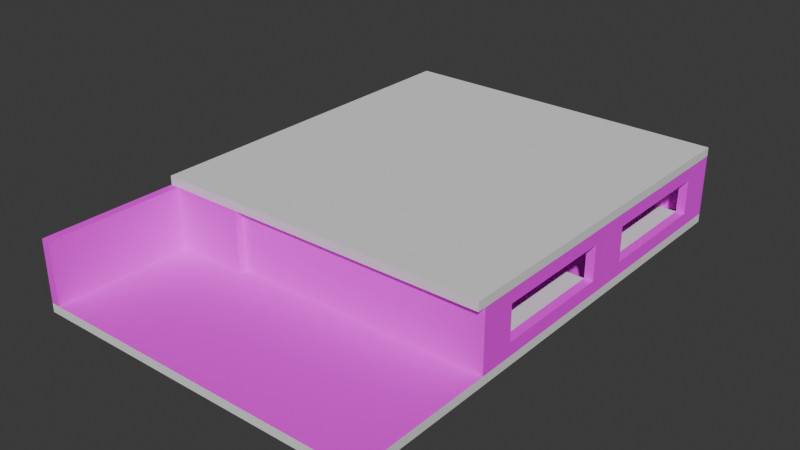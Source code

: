 # Source: room.blend  (saved by Blender 4.3.34; exported with 4.5.12 LTS)
import bpy
from mathutils import Matrix  # noqa: F401  (used for matrix-valued properties, if any)

bpy.ops.wm.read_factory_settings(use_empty=True)
scene = bpy.context.scene
scene.name = 'Scene'

# ---- collections
col_collection = bpy.data.collections.new('Collection'); scene.collection.children.link(col_collection)
col_export = bpy.data.collections.new('Export'); scene.collection.children.link(col_export)

# ---- images (referenced by path relative to the original .blend; pixels are not part of the script)
import os
ASSET_DIR = os.environ.get("B2B_ASSET_DIR", "")  # directory of the original .blend (textures are referenced by path, not embedded)
HERE = os.path.dirname(os.path.abspath(__file__))  # packed textures are extracted next to this script under _unpacked/

def load_image(name, relpath, width, height, colorspace="sRGB"):
    """Load a texture the original file referenced (path relative to the .blend, or extracted next to this script)."""
    p = next((c for c in (os.path.join(HERE, relpath), os.path.join(ASSET_DIR, relpath)) if relpath and os.path.exists(c)), "")
    if p:
        img = bpy.data.images.load(p, check_existing=True)
        img.name = name
    else:  # same state as the original file: an image datablock whose file is absent (Cycles renders it pink)
        img = bpy.data.images.new(name, width, height)
        img.source = "FILE"
        img.filepath = "//" + (relpath or name)
    img.colorspace_settings.name = colorspace
    return img
img_floor1_png = load_image('Floor1.png', 'Floor1.png', 1024, 1024, 'sRGB')
img_wall1_png = load_image('Wall1.png', 'Wall1.png', 1024, 1024, 'sRGB')
img_bed1_png = load_image('bed1.png', 'bed1.png', 1024, 1024, 'sRGB')
img_table1_png = load_image('Table1.png', 'Table1.png', 1024, 1024, 'sRGB')
img_table2w_png = load_image('table2w.png', 'table2w.png', 1024, 1024, 'sRGB')
img_ceiling1_png = load_image('Ceiling1.png', 'Ceiling1.png', 1024, 1024, 'sRGB')

# ---- materials (node trees are filled in below, after node groups)
mat_tb_empty = bpy.data.materials.new('__TB_empty')
mat_tb_empty.roughness = 1.0
mat_floor = bpy.data.materials.new('Floor')
mat_wall = bpy.data.materials.new('Wall')
mat_bed1 = bpy.data.materials.new('Bed1')
mat_table = bpy.data.materials.new('Table')
mat_table2 = bpy.data.materials.new('Table2')
mat_ceiling = bpy.data.materials.new('Ceiling')

# ---- node groups
ng_smooth_by_angle = bpy.data.node_groups.new('Smooth by Angle', 'GeometryNodeTree')
_s = ng_smooth_by_angle.interface.new_socket(name='Mesh', in_out='OUTPUT', socket_type='NodeSocketGeometry')
_s = ng_smooth_by_angle.interface.new_socket(name='Mesh', in_out='INPUT', socket_type='NodeSocketGeometry')
_s = ng_smooth_by_angle.interface.new_socket(name='Angle', in_out='INPUT', socket_type='NodeSocketFloat')
_s.subtype = 'ANGLE'
_s.default_value = 0.5236
_s.min_value = 0.0
_s.max_value = 3.142
_s.description = 'Maximum face angle for smooth edges'
_s = ng_smooth_by_angle.interface.new_socket(name='Ignore Sharpness', in_out='INPUT', socket_type='NodeSocketBool')
_s.force_non_field = True
ng_smooth_by_angle.description = 'Set the sharpness of mesh edges based on the angle between the neighboring faces'
ng_smooth_by_angle.is_modifier = True
_N = ng_smooth_by_angle.nodes; _L = ng_smooth_by_angle.links
n0 = _N.new('GeometryNodeSetShadeSmooth'); n0.name = 'Set Shade Smooth'; n0.location = (120, -80)
n0.domain = 'EDGE'
n1 = _N.new('GeometryNodeSetShadeSmooth'); n1.name = 'Set Shade Smooth.001'; n1.location = (300, -80)
n2 = _N.new('NodeGroupOutput'); n2.name = 'Group Output'; n2.location = (480, -80)
n3 = _N.new('GeometryNodeInputMeshEdgeAngle'); n3.name = 'Edge Angle'; n3.location = (-440, -240)
n4 = _N.new('NodeGroupInput'); n4.name = 'Group Input'; n4.location = (-80, -80)
n5 = _N.new('GeometryNodeInputEdgeSmooth'); n5.name = 'Is Edge Smooth'; n5.location = (-260, -120)
n6 = _N.new('GeometryNodeInputShadeSmooth'); n6.name = 'Is Shade Smooth'; n6.location = (-440, -397)
n7 = _N.new('FunctionNodeCompare'); n7.name = 'Compare'; n7.location = (-260, -260)
n7.operation = 'LESS_EQUAL'
n7.inputs[6].default_value = (0.0, 0.0, 0.0, 0.0)
n7.inputs[7].default_value = (0.0, 0.0, 0.0, 0.0)
n8 = _N.new('FunctionNodeBooleanMath'); n8.name = 'Boolean Math.001'; n8.location = (-80, -260)
n9 = _N.new('NodeGroupInput'); n9.name = 'Group Input.001'; n9.location = (-440, -329)
n10 = _N.new('NodeGroupInput'); n10.name = 'Group Input.002'; n10.location = (-259, -189)
n11 = _N.new('FunctionNodeBooleanMath'); n11.name = 'Boolean Math'; n11.location = (-80, -149)
n11.operation = 'OR'
n12 = _N.new('FunctionNodeBooleanMath'); n12.name = 'Boolean Math.002'; n12.location = (-260, -380)
n12.operation = 'OR'
n13 = _N.new('NodeGroupInput'); n13.name = 'Group Input.003'; n13.location = (-440, -460)
_L.new(n3.outputs[0], n7.inputs[0])
_L.new(n1.outputs[0], n2.inputs[0])
_L.new(n9.outputs[1], n7.inputs[1])
_L.new(n7.outputs[0], n8.inputs[0])
_L.new(n4.outputs[0], n0.inputs[0])
_L.new(n0.outputs[0], n1.inputs[0])
_L.new(n8.outputs[0], n0.inputs[2])
_L.new(n10.outputs[2], n11.inputs[1])
_L.new(n5.outputs[0], n11.inputs[0])
_L.new(n11.outputs[0], n0.inputs[1])
_L.new(n13.outputs[2], n12.inputs[1])
_L.new(n6.outputs[0], n12.inputs[0])
_L.new(n12.outputs[0], n8.inputs[1])
n2.is_active_output = True

# ---- material node trees
mat_tb_empty.use_nodes = True; mat_tb_empty.node_tree.nodes.clear()
_N = mat_tb_empty.node_tree.nodes; _L = mat_tb_empty.node_tree.links
n0 = _N.new('ShaderNodeBsdfPrincipled'); n0.name = 'Principled BSDF'; n0.location = (0, 300)
n0.inputs[2].default_value = 1.0
n0.inputs[13].default_value = 0.0
n1 = _N.new('ShaderNodeOutputMaterial'); n1.name = 'Material Output'; n1.location = (280, 300)
_L.new(n0.outputs[0], n1.inputs[0])
n1.is_active_output = True
mat_floor.use_nodes = True; mat_floor.node_tree.nodes.clear()
_N = mat_floor.node_tree.nodes; _L = mat_floor.node_tree.links
n0 = _N.new('ShaderNodeBsdfPrincipled'); n0.name = 'Principled BSDF'; n0.location = (10, 300)
n0.inputs[2].default_value = 1.0
n1 = _N.new('ShaderNodeOutputMaterial'); n1.name = 'Material Output'; n1.location = (300, 300)
n2 = _N.new('ShaderNodeTexImage'); n2.name = 'Image Texture'; n2.location = (-280, 275)
n2.image = img_floor1_png
_L.new(n0.outputs[0], n1.inputs[0])
_L.new(n2.outputs[0], n0.inputs[0])
n1.is_active_output = True
mat_wall.use_nodes = True; mat_wall.node_tree.nodes.clear()
_N = mat_wall.node_tree.nodes; _L = mat_wall.node_tree.links
n0 = _N.new('ShaderNodeBsdfPrincipled'); n0.name = 'Principled BSDF'; n0.location = (10, 300)
n0.inputs[2].default_value = 1.0
n1 = _N.new('ShaderNodeOutputMaterial'); n1.name = 'Material Output'; n1.location = (300, 300)
n2 = _N.new('ShaderNodeTexImage'); n2.name = 'Image Texture'; n2.location = (-280, 275)
n2.image = img_wall1_png
_L.new(n0.outputs[0], n1.inputs[0])
_L.new(n2.outputs[0], n0.inputs[0])
n1.is_active_output = True
mat_bed1.use_nodes = True; mat_bed1.node_tree.nodes.clear()
_N = mat_bed1.node_tree.nodes; _L = mat_bed1.node_tree.links
n0 = _N.new('ShaderNodeBsdfPrincipled'); n0.name = 'Principled BSDF'; n0.location = (10, 300)
n0.inputs[2].default_value = 1.0
n1 = _N.new('ShaderNodeOutputMaterial'); n1.name = 'Material Output'; n1.location = (300, 300)
n2 = _N.new('ShaderNodeTexImage'); n2.name = 'Image Texture'; n2.location = (-280, 275)
n2.image = img_bed1_png
_L.new(n0.outputs[0], n1.inputs[0])
_L.new(n2.outputs[0], n0.inputs[0])
n1.is_active_output = True
mat_table.use_nodes = True; mat_table.node_tree.nodes.clear()
_N = mat_table.node_tree.nodes; _L = mat_table.node_tree.links
n0 = _N.new('ShaderNodeBsdfPrincipled'); n0.name = 'Principled BSDF'; n0.location = (10, 300)
n0.inputs[2].default_value = 1.0
n1 = _N.new('ShaderNodeOutputMaterial'); n1.name = 'Material Output'; n1.location = (300, 300)
n2 = _N.new('ShaderNodeTexImage'); n2.name = 'Image Texture'; n2.location = (-280, 275)
n2.image = img_table1_png
_L.new(n0.outputs[0], n1.inputs[0])
_L.new(n2.outputs[0], n0.inputs[0])
n1.is_active_output = True
mat_table2.use_nodes = True; mat_table2.node_tree.nodes.clear()
_N = mat_table2.node_tree.nodes; _L = mat_table2.node_tree.links
n0 = _N.new('ShaderNodeBsdfPrincipled'); n0.name = 'Principled BSDF'; n0.location = (10, 300)
n0.inputs[2].default_value = 1.0
n1 = _N.new('ShaderNodeOutputMaterial'); n1.name = 'Material Output'; n1.location = (300, 300)
n2 = _N.new('ShaderNodeTexImage'); n2.name = 'Image Texture'; n2.location = (-280, 275)
n2.image = img_table2w_png
_L.new(n0.outputs[0], n1.inputs[0])
_L.new(n2.outputs[0], n0.inputs[0])
n1.is_active_output = True
mat_ceiling.use_nodes = True; mat_ceiling.node_tree.nodes.clear()
_N = mat_ceiling.node_tree.nodes; _L = mat_ceiling.node_tree.links
n0 = _N.new('ShaderNodeBsdfPrincipled'); n0.name = 'Principled BSDF'; n0.location = (10, 300)
n1 = _N.new('ShaderNodeOutputMaterial'); n1.name = 'Material Output'; n1.location = (300, 300)
n2 = _N.new('ShaderNodeTexImage'); n2.name = 'Image Texture'; n2.location = (-280, 275)
n2.image = img_ceiling1_png
_L.new(n0.outputs[0], n1.inputs[0])
_L.new(n2.outputs[0], n0.inputs[0])
n1.is_active_output = True

# ---- world
world_world = bpy.data.worlds.new('World'); scene.world = world_world
world_world.use_nodes = True; world_world.node_tree.nodes.clear()
_N = world_world.node_tree.nodes; _L = world_world.node_tree.links
n0 = _N.new('ShaderNodeOutputWorld'); n0.name = 'World Output'; n0.location = (300, 300)
n1 = _N.new('ShaderNodeBackground'); n1.name = 'Background'; n1.location = (10, 300)
n1.inputs[0].default_value = (0.05088, 0.05088, 0.05088, 1.0)
_L.new(n1.outputs[0], n0.inputs[0])
n0.is_active_output = True
world_world.color = (0.05088, 0.05088, 0.05088)
world_world.sun_shadow_jitter_overblur = 0.0

# ---- meshes
me_entity0_brush0 = bpy.data.meshes.new('entity0_brush0')
me_entity0_brush0.from_pydata([(-352.0, -16.0, -736.0), (-352.0, -16.0, 1104.0), (-352.0, 16.0, 1104.0), (-352.0, 16.0, -736.0), (896.0, 16.0, 1104.0), (896.0, -16.0, 1104.0), (896.0, -16.0, -736.0), (896.0, 16.0, -736.0)], [], [(0, 1, 2, 3), (4, 2, 1, 5), (5, 1, 0, 6), (7, 3, 2, 4), (6, 0, 3, 7), (7, 4, 5, 6)])
me_entity0_brush0.polygons.foreach_set('use_smooth', [True] * 6)
me_entity0_brush0.polygons.foreach_set('material_index', [0, 0, 0, 1, 0, 0])
_uv = me_entity0_brush0.uv_layers.new(name='UVMap')
_uv.uv.foreach_set('vector', [-1.027, 0.6095, 2.676, 0.6095, 2.676, 0.6739, -1.027, 0.6739, 2.257, 0.6739, -0.2541, 0.6739, -0.2541, 0.6095, 2.257, 0.6095, -1.349, -1.58, 1.163, -1.58, 1.163, 2.123, -1.349, 2.123, 6.178, 9.347, -6.196, 9.347, -6.196, -8.896, 6.178, -8.896, -1.349, 0.6095, 1.163, 0.6095, 1.163, 0.6739, -1.349, 0.6739, 1.935, 0.6739, -1.767, 0.6739, -1.767, 0.6095, 1.935, 0.6095])
me_entity0_brush0.materials.append(mat_tb_empty)
me_entity0_brush0.materials.append(mat_floor)
me_entity0_brush0.update()
me_entity0_brush0.normals_split_custom_set([tuple(v) for v in zip(*[iter([-0.5774, -0.5774, -0.5774, -0.5774, -0.5774, 0.5774, -0.5774, 0.5774, 0.5774, -0.5774, 0.5774, -0.5774, 0.5774, 0.5774, 0.5774, -0.5774, 0.5774, 0.5774, -0.5774, -0.5774, 0.5774, 0.5774, -0.5774, 0.5774, 0.5774, -0.5774, 0.5774, -0.5774, -0.5774, 0.5774, -0.5774, -0.5774, -0.5774, 0.5774, -0.5774, -0.5774, 0.5774, 0.5774, -0.5774, -0.5774, 0.5774, -0.5774, -0.5774, 0.5774, 0.5774, 0.5774, 0.5774, 0.5774, 0.5774, -0.5774, -0.5774, -0.5774, -0.5774, -0.5774, -0.5774, 0.5774, -0.5774, 0.5774, 0.5774, -0.5774, 0.5774, 0.5774, -0.5774, 0.5774, 0.5774, 0.5774, 0.5774, -0.5774, 0.5774, 0.5774, -0.5774, -0.5774])] * 3)])
me_entity0_brush1 = bpy.data.meshes.new('entity0_brush1')
me_entity0_brush1.from_pydata([(-64.0, 16.0, 544.0), (-64.0, 16.0, 576.0), (-64.0, 240.0, 576.0), (-64.0, 240.0, 544.0), (896.0, 240.0, 576.0), (896.0, 16.0, 576.0), (896.0, 16.0, 544.0), (896.0, 240.0, 544.0)], [], [(0, 1, 2, 3), (4, 2, 1, 5), (5, 1, 0, 6), (7, 3, 2, 4), (6, 0, 3, 7), (7, 4, 5, 6)])
_uv = me_entity0_brush1.uv_layers.new(name='UVMap')
_uv.uv.foreach_set('vector', [0.7598, 0.007649, 0.7936, 0.007649, 0.7936, 0.9842, 0.7598, 0.9842, 2.257, 1.125, 0.3254, 1.125, 0.3254, 0.6739, 2.257, 0.6739, -1.349, -0.5175, 0.583, -0.5175, 0.583, -0.4531, -1.349, -0.4531, 2.257, -0.4531, 0.3254, -0.4531, 0.3254, -0.5175, 2.257, -0.5175, -1.618, 0.005078, -0.6984, 0.005078, -0.6984, 0.9956, -1.618, 0.9956, -0.6405, 1.125, -0.7049, 1.125, -0.7049, 0.6739, -0.6405, 0.6739])
me_entity0_brush1.materials.append(mat_wall)
me_entity0_brush1.update()
me_entity0_brush1.normals_split_custom_set([tuple(v) for v in zip(*[iter([-1.0, 0.0, 0.0, -1.0, 0.0, 0.0, -1.0, 0.0, 0.0, -1.0, 0.0, 0.0, 0.0, 0.0, 1.0, 0.0, 0.0, 1.0, 0.0, 0.0, 1.0, 0.0, 0.0, 1.0, 0.0, -1.0, 0.0, 0.0, -1.0, 0.0, 0.0, -1.0, 0.0, 0.0, -1.0, 0.0, 0.0, 1.0, 0.0, 0.0, 1.0, 0.0, 0.0, 1.0, 0.0, 0.0, 1.0, 0.0, 0.0, 0.0, -1.0, 0.0, 0.0, -1.0, 0.0, 0.0, -1.0, 0.0, 0.0, -1.0, 1.0, 0.0, 0.0, 1.0, 0.0, 0.0, 1.0, 0.0, 0.0, 1.0, 0.0, 0.0])] * 3)])
me_entity0_brush10 = bpy.data.meshes.new('entity0_brush10')
me_entity0_brush10.from_pydata([(576.0, 16.0, -704.0), (576.0, 16.0, -544.0), (576.0, 64.0, -544.0), (576.0, 64.0, -704.0), (688.0, 64.0, -544.0), (688.0, 16.0, -544.0), (688.0, 16.0, -704.0), (688.0, 64.0, -704.0)], [], [(0, 1, 2, 3), (4, 2, 1, 5), (5, 1, 0, 6), (7, 3, 2, 4), (6, 0, 3, 7), (7, 4, 5, 6)])
_uv = me_entity0_brush10.uv_layers.new(name='UVMap')
_uv.uv.foreach_set('vector', [-0.9625, 0.6739, -0.6405, 0.6739, -0.6405, 0.7705, -0.9625, 0.7705, -0.9303, 0.7705, -0.7049, 0.7705, -0.7049, 0.6739, -0.9303, 0.6739, -0.9303, 1.736, -0.7049, 1.736, -0.7049, 2.058, -0.9303, 2.058, 1.839, 2.058, 1.613, 2.058, 1.613, 1.736, 1.839, 1.736, 1.839, 0.6739, 1.613, 0.6739, 1.613, 0.7705, 1.839, 0.7705, 1.871, 0.7705, 1.549, 0.7705, 1.549, 0.6739, 1.871, 0.6739])
me_entity0_brush10.materials.append(mat_tb_empty)
me_entity0_brush10.update()
me_entity0_brush10.normals_split_custom_set([tuple(v) for v in zip(*[iter([-1.0, 0.0, 0.0, -1.0, 0.0, 0.0, -1.0, 0.0, 0.0, -1.0, 0.0, 0.0, 0.0, 0.0, 1.0, 0.0, 0.0, 1.0, 0.0, 0.0, 1.0, 0.0, 0.0, 1.0, 0.0, -1.0, 0.0, 0.0, -1.0, 0.0, 0.0, -1.0, 0.0, 0.0, -1.0, 0.0, 0.0, 1.0, 0.0, 0.0, 1.0, 0.0, 0.0, 1.0, 0.0, 0.0, 1.0, 0.0, 0.0, 0.0, -1.0, 0.0, 0.0, -1.0, 0.0, 0.0, -1.0, 0.0, 0.0, -1.0, 1.0, 0.0, 0.0, 1.0, 0.0, 0.0, 1.0, 0.0, 0.0, 1.0, 0.0, 0.0])] * 3)])
me_entity0_brush11 = bpy.data.meshes.new('entity0_brush11')
me_entity0_brush11.from_pydata([(192.0, 16.0, -704.0), (192.0, 16.0, -544.0), (192.0, 64.0, -544.0), (192.0, 64.0, -704.0), (304.0, 64.0, -544.0), (304.0, 16.0, -544.0), (304.0, 16.0, -704.0), (304.0, 64.0, -704.0)], [], [(0, 1, 2, 3), (4, 2, 1, 5), (5, 1, 0, 6), (7, 3, 2, 4), (6, 0, 3, 7), (7, 4, 5, 6)])
_uv = me_entity0_brush11.uv_layers.new(name='UVMap')
_uv.uv.foreach_set('vector', [-0.9625, 0.6739, -0.6405, 0.6739, -0.6405, 0.7705, -0.9625, 0.7705, -0.1575, 0.7705, 0.06785, 0.7705, 0.06785, 0.6739, -0.1575, 0.6739, -0.1575, 1.736, 0.06785, 1.736, 0.06785, 2.058, -0.1575, 2.058, 1.066, 2.058, 0.8406, 2.058, 0.8406, 1.736, 1.066, 1.736, 1.066, 0.6739, 0.8406, 0.6739, 0.8406, 0.7705, 1.066, 0.7705, 1.871, 0.7705, 1.549, 0.7705, 1.549, 0.6739, 1.871, 0.6739])
me_entity0_brush11.materials.append(mat_tb_empty)
me_entity0_brush11.update()
me_entity0_brush11.normals_split_custom_set([tuple(v) for v in zip(*[iter([-1.0, 0.0, 0.0, -1.0, 0.0, 0.0, -1.0, 0.0, 0.0, -1.0, 0.0, 0.0, 0.0, 0.0, 1.0, 0.0, 0.0, 1.0, 0.0, 0.0, 1.0, 0.0, 0.0, 1.0, 0.0, -1.0, 0.0, 0.0, -1.0, 0.0, 0.0, -1.0, 0.0, 0.0, -1.0, 0.0, 0.0, 1.0, 0.0, 0.0, 1.0, 0.0, 0.0, 1.0, 0.0, 0.0, 1.0, 0.0, 0.0, 0.0, -1.0, 0.0, 0.0, -1.0, 0.0, 0.0, -1.0, 0.0, 0.0, -1.0, 1.0, 0.0, 0.0, 1.0, 0.0, 0.0, 1.0, 0.0, 0.0, 1.0, 0.0, 0.0])] * 3)])
me_entity0_brush12 = bpy.data.meshes.new('entity0_brush12')
me_entity0_brush12.from_pydata([(320.0, 16.0, -704.0), (320.0, 16.0, -640.0), (320.0, 80.0, -640.0), (320.0, 80.0, -704.0), (384.0, 80.0, -640.0), (384.0, 16.0, -640.0), (384.0, 16.0, -704.0), (384.0, 80.0, -704.0)], [], [(0, 1, 2, 3), (4, 2, 1, 5), (5, 1, 0, 6), (7, 3, 2, 4), (6, 0, 3, 7), (7, 4, 5, 6)])
_uv = me_entity0_brush12.uv_layers.new(name='UVMap')
_uv.uv.foreach_set('vector', [-0.9625, 0.6739, -0.8337, 0.6739, -0.8337, 0.8027, -0.9625, 0.8027, -0.3185, 0.8027, -0.1897, 0.8027, -0.1897, 0.6739, -0.3185, 0.6739, -0.3185, 1.93, -0.1897, 1.93, -0.1897, 2.058, -0.3185, 2.058, 1.227, 2.058, 1.098, 2.058, 1.098, 1.93, 1.227, 1.93, 1.227, 0.6739, 1.098, 0.6739, 1.098, 0.8027, 1.227, 0.8027, 1.871, 0.8027, 1.742, 0.8027, 1.742, 0.6739, 1.871, 0.6739])
me_entity0_brush12.materials.append(mat_tb_empty)
me_entity0_brush12.update()
me_entity0_brush12.normals_split_custom_set([tuple(v) for v in zip(*[iter([-1.0, 0.0, 0.0, -1.0, 0.0, 0.0, -1.0, 0.0, 0.0, -1.0, 0.0, 0.0, 0.0, 0.0, 1.0, 0.0, 0.0, 1.0, 0.0, 0.0, 1.0, 0.0, 0.0, 1.0, 0.0, -1.0, 0.0, 0.0, -1.0, 0.0, 0.0, -1.0, 0.0, 0.0, -1.0, 0.0, 0.0, 1.0, 0.0, 0.0, 1.0, 0.0, 0.0, 1.0, 0.0, 0.0, 1.0, 0.0, 0.0, 0.0, -1.0, 0.0, 0.0, -1.0, 0.0, 0.0, -1.0, 0.0, 0.0, -1.0, 1.0, 0.0, 0.0, 1.0, 0.0, 0.0, 1.0, 0.0, 0.0, 1.0, 0.0, 0.0])] * 3)])
me_entity0_brush13 = bpy.data.meshes.new('entity0_brush13')
me_entity0_brush13.from_pydata([(-64.0, 16.0, -736.0), (-64.0, 16.0, -704.0), (-64.0, 240.0, -704.0), (-64.0, 240.0, -736.0), (896.0, 240.0, -704.0), (896.0, 16.0, -704.0), (896.0, 16.0, -736.0), (896.0, 240.0, -736.0)], [], [(0, 1, 2, 3), (4, 2, 1, 5), (5, 1, 0, 6), (7, 3, 2, 4), (6, 0, 3, 7), (7, 4, 5, 6)])
_uv = me_entity0_brush13.uv_layers.new(name='UVMap')
_uv.uv.foreach_set('vector', [-1.027, 0.6739, -0.9625, 0.6739, -0.9625, 1.125, -1.027, 1.125, 0.9789, 0.9961, -0.0579, 0.9961, -0.0579, 0.003895, 0.9789, 0.003895, -1.349, 2.058, 0.583, 2.058, 0.583, 2.123, -1.349, 2.123, 2.257, 2.123, 0.3254, 2.123, 0.3254, 2.058, 2.257, 2.058, -1.349, 0.6739, 0.583, 0.6739, 0.583, 1.125, -1.349, 1.125, 1.935, 1.125, 1.871, 1.125, 1.871, 0.6739, 1.935, 0.6739])
me_entity0_brush13.materials.append(mat_wall)
me_entity0_brush13.update()
me_entity0_brush13.normals_split_custom_set([tuple(v) for v in zip(*[iter([-1.0, 0.0, 0.0, -1.0, 0.0, 0.0, -1.0, 0.0, 0.0, -1.0, 0.0, 0.0, 0.0, 0.0, 1.0, 0.0, 0.0, 1.0, 0.0, 0.0, 1.0, 0.0, 0.0, 1.0, 0.0, -1.0, 0.0, 0.0, -1.0, 0.0, 0.0, -1.0, 0.0, 0.0, -1.0, 0.0, 0.0, 1.0, 0.0, 0.0, 1.0, 0.0, 0.0, 1.0, 0.0, 0.0, 1.0, 0.0, 0.0, 0.0, -1.0, 0.0, 0.0, -1.0, 0.0, 0.0, -1.0, 0.0, 0.0, -1.0, 1.0, 0.0, 0.0, 1.0, 0.0, 0.0, 1.0, 0.0, 0.0, 1.0, 0.0, 0.0])] * 3)])
me_entity0_brush14 = bpy.data.meshes.new('entity0_brush14')
me_entity0_brush14.from_pydata([(-64.0, 16.0, 304.0), (-64.0, 16.0, 544.0), (-64.0, 240.0, 544.0), (-64.0, 240.0, 304.0), (-32.0, 240.0, 544.0), (-32.0, 16.0, 544.0), (-32.0, 16.0, 304.0), (-32.0, 240.0, 304.0)], [], [(0, 1, 2, 3), (4, 2, 1, 5), (5, 1, 0, 6), (7, 3, 2, 4), (6, 0, 3, 7), (7, 4, 5, 6)])
_uv = me_entity0_brush14.uv_layers.new(name='UVMap')
_uv.uv.foreach_set('vector', [0.5068, 0.007649, 0.7598, 0.007649, 0.7598, 0.9842, 0.5068, 0.9842, 0.3898, 1.125, 0.3254, 1.125, 0.3254, 0.6739, 0.3898, 0.6739, 0.5186, -0.4531, 0.583, -0.4531, 0.583, 0.02991, 0.5186, 0.02991, 0.3898, 0.02991, 0.3254, 0.02991, 0.3254, -0.4531, 0.3898, -0.4531, 0.5577, 0.005078, 0.5915, 0.005078, 0.5915, 0.9956, 0.5577, 0.9956, -0.05586, 0.9905, -0.3646, 0.9905, -0.3646, 0.007939, -0.05586, 0.007939])
me_entity0_brush14.materials.append(mat_wall)
me_entity0_brush14.update()
me_entity0_brush14.normals_split_custom_set([tuple(v) for v in zip(*[iter([-1.0, 0.0, 0.0, -1.0, 0.0, 0.0, -1.0, 0.0, 0.0, -1.0, 0.0, 0.0, 0.0, 0.0, 1.0, 0.0, 0.0, 1.0, 0.0, 0.0, 1.0, 0.0, 0.0, 1.0, 0.0, -1.0, 0.0, 0.0, -1.0, 0.0, 0.0, -1.0, 0.0, 0.0, -1.0, 0.0, 0.0, 1.0, 0.0, 0.0, 1.0, 0.0, 0.0, 1.0, 0.0, 0.0, 1.0, 0.0, 0.0, 0.0, -1.0, 0.0, 0.0, -1.0, 0.0, 0.0, -1.0, 0.0, 0.0, -1.0, 1.0, 0.0, 0.0, 1.0, 0.0, 0.0, 1.0, 0.0, 0.0, 1.0, 0.0, 0.0])] * 3)])
me_entity0_brush15 = bpy.data.meshes.new('entity0_brush15')
me_entity0_brush15.from_pydata([(-64.0, 160.0, 208.0), (-64.0, 160.0, 304.0), (-64.0, 240.0, 304.0), (-64.0, 240.0, 208.0), (-32.0, 240.0, 304.0), (-32.0, 160.0, 304.0), (-32.0, 160.0, 208.0), (-32.0, 240.0, 208.0)], [], [(0, 1, 2, 3), (4, 2, 1, 5), (5, 1, 0, 6), (7, 3, 2, 4), (6, 0, 3, 7), (7, 4, 5, 6)])
_uv = me_entity0_brush15.uv_layers.new(name='UVMap')
_uv.uv.foreach_set('vector', [0.4056, 0.6354, 0.5068, 0.6354, 0.5068, 0.9842, 0.4056, 0.9842, 0.3898, 1.125, 0.3254, 1.125, 0.3254, 0.9636, 0.3898, 0.9636, 1.883, 0.7118, 1.883, 0.945, 1.708, 0.945, 1.708, 0.7118, 0.3898, 0.2231, 0.3254, 0.2231, 0.3254, 0.02991, 0.3898, 0.02991, 0.5186, 0.9636, 0.583, 0.9636, 0.583, 1.125, 0.5186, 1.125, 0.5823, 0.9905, 0.524, 0.9905, 0.524, 0.6396, 0.5823, 0.6396])
me_entity0_brush15.materials.append(mat_wall)
me_entity0_brush15.update()
me_entity0_brush15.normals_split_custom_set([tuple(v) for v in zip(*[iter([-1.0, 0.0, 0.0, -1.0, 0.0, 0.0, -1.0, 0.0, 0.0, -1.0, 0.0, 0.0, 0.0, 0.0, 1.0, 0.0, 0.0, 1.0, 0.0, 0.0, 1.0, 0.0, 0.0, 1.0, 0.0, -1.0, 0.0, 0.0, -1.0, 0.0, 0.0, -1.0, 0.0, 0.0, -1.0, 0.0, 0.0, 1.0, 0.0, 0.0, 1.0, 0.0, 0.0, 1.0, 0.0, 0.0, 1.0, 0.0, 0.0, 0.0, -1.0, 0.0, 0.0, -1.0, 0.0, 0.0, -1.0, 0.0, 0.0, -1.0, 1.0, 0.0, 0.0, 1.0, 0.0, 0.0, 1.0, 0.0, 0.0, 1.0, 0.0, 0.0])] * 3)])
me_entity0_brush16 = bpy.data.meshes.new('entity0_brush16')
me_entity0_brush16.from_pydata([(-64.0, 16.0, 192.0), (-64.0, 16.0, 208.0), (-64.0, 240.0, 208.0), (-64.0, 240.0, 192.0), (-32.0, 240.0, 208.0), (-32.0, 16.0, 208.0), (-32.0, 16.0, 192.0), (-32.0, 240.0, 192.0)], [], [(0, 1, 2, 3), (4, 2, 1, 5), (5, 1, 0, 6), (7, 3, 2, 4), (6, 0, 3, 7), (7, 4, 5, 6)])
_uv = me_entity0_brush16.uv_layers.new(name='UVMap')
_uv.uv.foreach_set('vector', [0.3888, 0.007649, 0.4056, 0.007649, 0.4056, 0.9842, 0.3888, 0.9842, 0.6585, 0.9972, 0.6223, 0.9972, 0.6223, -0.001185, 0.6585, -0.001185, 0.5186, 0.2231, 0.583, 0.2231, 0.583, 0.2553, 0.5186, 0.2553, 0.3898, 0.2553, 0.3254, 0.2553, 0.3254, 0.2231, 0.3898, 0.2231, 0.5577, 0.005078, 0.5915, 0.005078, 0.5915, 0.9956, 0.5577, 0.9956, 0.5856, 0.9933, 0.556, 0.9933, 0.556, 0.0009432, 0.5856, 0.0009432])
me_entity0_brush16.materials.append(mat_wall)
me_entity0_brush16.update()
me_entity0_brush16.normals_split_custom_set([tuple(v) for v in zip(*[iter([-1.0, 0.0, 0.0, -1.0, 0.0, 0.0, -1.0, 0.0, 0.0, -1.0, 0.0, 0.0, 0.0, 0.0, 1.0, 0.0, 0.0, 1.0, 0.0, 0.0, 1.0, 0.0, 0.0, 1.0, 0.0, -1.0, 0.0, 0.0, -1.0, 0.0, 0.0, -1.0, 0.0, 0.0, -1.0, 0.0, 0.0, 1.0, 0.0, 0.0, 1.0, 0.0, 0.0, 1.0, 0.0, 0.0, 1.0, 0.0, 0.0, 0.0, -1.0, 0.0, 0.0, -1.0, 0.0, 0.0, -1.0, 0.0, 0.0, -1.0, 1.0, 0.0, 0.0, 1.0, 0.0, 0.0, 1.0, 0.0, 0.0, 1.0, 0.0, 0.0])] * 3)])
me_entity0_brush17 = bpy.data.meshes.new('entity0_brush17')
me_entity0_brush17.from_pydata([(-64.0, 176.0, -16.0), (-64.0, 176.0, 192.0), (-64.0, 240.0, 192.0), (-64.0, 240.0, -16.0), (-32.0, 240.0, 192.0), (-32.0, 176.0, 192.0), (-32.0, 176.0, -16.0), (-32.0, 240.0, -16.0)], [], [(0, 1, 2, 3), (4, 2, 1, 5), (5, 1, 0, 6), (7, 3, 2, 4), (6, 0, 3, 7), (7, 4, 5, 6)])
_uv = me_entity0_brush17.uv_layers.new(name='UVMap')
_uv.uv.foreach_set('vector', [0.1695, 0.7052, 0.3888, 0.7052, 0.3888, 0.9842, 0.1695, 0.9842, 0.3898, 1.125, 0.3254, 1.125, 0.3254, 0.9958, 0.3898, 0.9958, 1.679, 0.7118, 1.679, 0.945, 1.3, 0.945, 1.3, 0.7118, 0.3898, 0.6739, 0.3254, 0.6739, 0.3254, 0.2553, 0.3898, 0.2553, 0.5186, 0.9958, 0.583, 0.9958, 0.583, 1.125, 0.5186, 1.125, 2.028, 0.8016, 1.798, 0.8016, 1.798, 0.5178, 2.028, 0.5178])
me_entity0_brush17.materials.append(mat_wall)
me_entity0_brush17.update()
me_entity0_brush17.normals_split_custom_set([tuple(v) for v in zip(*[iter([-1.0, 0.0, 0.0, -1.0, 0.0, 0.0, -1.0, 0.0, 0.0, -1.0, 0.0, 0.0, 0.0, 0.0, 1.0, 0.0, 0.0, 1.0, 0.0, 0.0, 1.0, 0.0, 0.0, 1.0, 0.0, -1.0, 0.0, 0.0, -1.0, 0.0, 0.0, -1.0, 0.0, 0.0, -1.0, 0.0, 0.0, 1.0, 0.0, 0.0, 1.0, 0.0, 0.0, 1.0, 0.0, 0.0, 1.0, 0.0, 0.0, 0.0, -1.0, 0.0, 0.0, -1.0, 0.0, 0.0, -1.0, 0.0, 0.0, -1.0, 1.0, 0.0, 0.0, 1.0, 0.0, 0.0, 1.0, 0.0, 0.0, 1.0, 0.0, 0.0])] * 3)])
me_entity0_brush18 = bpy.data.meshes.new('entity0_brush18')
me_entity0_brush18.from_pydata([(-64.0, 16.0, -16.0), (-64.0, 16.0, 192.0), (-64.0, 64.0, 192.0), (-64.0, 64.0, -16.0), (-32.0, 64.0, 192.0), (-32.0, 16.0, 192.0), (-32.0, 16.0, -16.0), (-32.0, 64.0, -16.0)], [], [(0, 1, 2, 3), (4, 2, 1, 5), (5, 1, 0, 6), (7, 3, 2, 4), (6, 0, 3, 7), (7, 4, 5, 6)])
_uv = me_entity0_brush18.uv_layers.new(name='UVMap')
_uv.uv.foreach_set('vector', [0.1695, 0.007648, 0.3888, 0.007649, 0.3888, 0.2169, 0.1695, 0.2169, 0.3898, 0.7705, 0.3254, 0.7705, 0.3254, 0.6739, 0.3898, 0.6739, 0.5186, 0.2553, 0.583, 0.2553, 0.583, 0.6739, 0.5186, 0.6739, 0.4998, 0.1792, 0.4998, 0.2729, 0.3475, 0.2729, 0.3475, 0.1792, 0.5186, 0.6739, 0.583, 0.6739, 0.583, 0.7705, 0.5186, 0.7705, 0.3147, 0.2242, 0.06501, 0.2242, 0.06501, 0.01131, 0.3147, 0.01131])
me_entity0_brush18.materials.append(mat_wall)
me_entity0_brush18.update()
me_entity0_brush18.normals_split_custom_set([tuple(v) for v in zip(*[iter([-1.0, 0.0, 0.0, -1.0, 0.0, 0.0, -1.0, 0.0, 0.0, -1.0, 0.0, 0.0, 0.0, 0.0, 1.0, 0.0, 0.0, 1.0, 0.0, 0.0, 1.0, 0.0, 0.0, 1.0, 0.0, -1.0, 0.0, 0.0, -1.0, 0.0, 0.0, -1.0, 0.0, 0.0, -1.0, 0.0, 0.0, 1.0, 0.0, 0.0, 1.0, 0.0, 0.0, 1.0, 0.0, 0.0, 1.0, 0.0, 0.0, 0.0, -1.0, 0.0, 0.0, -1.0, 0.0, 0.0, -1.0, 0.0, 0.0, -1.0, 1.0, 0.0, 0.0, 1.0, 0.0, 0.0, 1.0, 0.0, 0.0, 1.0, 0.0, 0.0])] * 3)])
me_entity0_brush19 = bpy.data.meshes.new('entity0_brush19')
me_entity0_brush19.from_pydata([(-64.0, 16.0, -144.0), (-64.0, 16.0, -16.0), (-64.0, 240.0, -16.0), (-64.0, 240.0, -144.0), (-32.0, 240.0, -16.0), (-32.0, 16.0, -16.0), (-32.0, 16.0, -144.0), (-32.0, 240.0, -144.0)], [], [(0, 1, 2, 3), (4, 2, 1, 5), (5, 1, 0, 6), (7, 3, 2, 4), (6, 0, 3, 7), (7, 4, 5, 6)])
_uv = me_entity0_brush19.uv_layers.new(name='UVMap')
_uv.uv.foreach_set('vector', [0.03457, 0.007648, 0.1695, 0.007648, 0.1695, 0.9842, 0.03457, 0.9842, 0.6585, 0.9972, 0.6223, 0.9972, 0.6223, -0.001185, 0.6585, -0.001185, 0.5186, 0.6739, 0.583, 0.6739, 0.583, 0.9314, 0.5186, 0.9314, 0.3898, 0.9314, 0.3254, 0.9314, 0.3254, 0.6739, 0.3898, 0.6739, 0.5577, 0.005077, 0.5915, 0.005077, 0.5915, 0.9956, 0.5577, 0.9956, 1.118, 0.9856, 0.9921, 0.9856, 0.9921, 0.007032, 1.118, 0.007032])
me_entity0_brush19.materials.append(mat_wall)
me_entity0_brush19.update()
me_entity0_brush19.normals_split_custom_set([tuple(v) for v in zip(*[iter([-1.0, 0.0, 0.0, -1.0, 0.0, 0.0, -1.0, 0.0, 0.0, -1.0, 0.0, 0.0, 0.0, 0.0, 1.0, 0.0, 0.0, 1.0, 0.0, 0.0, 1.0, 0.0, 0.0, 1.0, 0.0, -1.0, 0.0, 0.0, -1.0, 0.0, 0.0, -1.0, 0.0, 0.0, -1.0, 0.0, 0.0, 1.0, 0.0, 0.0, 1.0, 0.0, 0.0, 1.0, 0.0, 0.0, 1.0, 0.0, 0.0, 0.0, -1.0, 0.0, 0.0, -1.0, 0.0, 0.0, -1.0, 0.0, 0.0, -1.0, 1.0, 0.0, 0.0, 1.0, 0.0, 0.0, 1.0, 0.0, 0.0, 1.0, 0.0, 0.0])] * 3)])
me_entity0_brush2 = bpy.data.meshes.new('entity0_brush2')
me_entity0_brush2.from_pydata([(192.0, 16.0, 384.0), (192.0, 16.0, 544.0), (192.0, 64.0, 544.0), (192.0, 64.0, 384.0), (304.0, 64.0, 544.0), (304.0, 16.0, 544.0), (304.0, 16.0, 384.0), (304.0, 64.0, 384.0)], [], [(0, 1, 2, 3), (4, 2, 1, 5), (5, 1, 0, 6), (7, 3, 2, 4), (6, 0, 3, 7), (7, 4, 5, 6)])
me_entity0_brush2.polygons.foreach_set('material_index', [1, 1, 1, 1, 1, 1])
_uv = me_entity0_brush2.uv_layers.new(name='UVMap')
_uv.uv.foreach_set('vector', [-0.8538, 1.938, -0.8538, 0.9823, -0.4655, 0.9823, -0.4655, 1.938, 0.3111, 0.9823, 0.3111, 1.652, -0.07719, 1.652, -0.07719, 0.9823, -0.8538, 0.02619, 0.05225, 0.02619, 0.05225, 0.9823, -0.8538, 0.9823, 0.9583, 0.9823, 0.05225, 0.9823, 0.05225, 0.02619, 0.9583, 0.02619, 0.3111, 1.652, 0.3111, 0.9823, 0.6994, 0.9823, 0.6994, 1.652, -0.4655, 1.938, -0.4655, 0.9823, -0.07719, 0.9823, -0.07719, 1.938])
me_entity0_brush2.materials.append(mat_tb_empty)
me_entity0_brush2.materials.append(mat_bed1)
me_entity0_brush2.update()
me_entity0_brush2.normals_split_custom_set([tuple(v) for v in zip(*[iter([-1.0, 0.0, 0.0, -1.0, 0.0, 0.0, -1.0, 0.0, 0.0, -1.0, 0.0, 0.0, 0.0, 0.0, 1.0, 0.0, 0.0, 1.0, 0.0, 0.0, 1.0, 0.0, 0.0, 1.0, 0.0, -1.0, 0.0, 0.0, -1.0, 0.0, 0.0, -1.0, 0.0, 0.0, -1.0, 0.0, 0.0, 1.0, 0.0, 0.0, 1.0, 0.0, 0.0, 1.0, 0.0, 0.0, 1.0, 0.0, 0.0, 0.0, -1.0, 0.0, 0.0, -1.0, 0.0, 0.0, -1.0, 0.0, 0.0, -1.0, 1.0, 0.0, 0.0, 1.0, 0.0, 0.0, 1.0, 0.0, 0.0, 1.0, 0.0, 0.0])] * 3)])
me_entity0_brush20 = bpy.data.meshes.new('entity0_brush20')
me_entity0_brush20.from_pydata([(-64.0, 176.0, -352.0), (-64.0, 176.0, -144.0), (-64.0, 240.0, -144.0), (-64.0, 240.0, -352.0), (-32.0, 240.0, -144.0), (-32.0, 176.0, -144.0), (-32.0, 176.0, -352.0), (-32.0, 240.0, -352.0)], [], [(0, 1, 2, 3), (4, 2, 1, 5), (5, 1, 0, 6), (7, 3, 2, 4), (6, 0, 3, 7), (7, 4, 5, 6)])
_uv = me_entity0_brush20.uv_layers.new(name='UVMap')
_uv.uv.foreach_set('vector', [-0.1847, 0.7052, 0.03457, 0.7052, 0.03457, 0.9842, -0.1847, 0.9842, 0.3898, 1.125, 0.3254, 1.125, 0.3254, 0.9958, 0.3898, 0.9958, 1.067, 0.7118, 1.067, 0.945, 0.688, 0.945, 0.688, 0.7118, 0.3898, 1.35, 0.3254, 1.35, 0.3254, 0.9314, 0.3898, 0.9314, 0.5186, 0.9958, 0.583, 0.9958, 0.583, 1.125, 0.5186, 1.125, 2.801, 0.9905, 2.209, 0.9905, 2.209, 0.7098, 2.801, 0.7098])
me_entity0_brush20.materials.append(mat_wall)
me_entity0_brush20.update()
me_entity0_brush20.normals_split_custom_set([tuple(v) for v in zip(*[iter([-1.0, 0.0, 0.0, -1.0, 0.0, 0.0, -1.0, 0.0, 0.0, -1.0, 0.0, 0.0, 0.0, 0.0, 1.0, 0.0, 0.0, 1.0, 0.0, 0.0, 1.0, 0.0, 0.0, 1.0, 0.0, -1.0, 0.0, 0.0, -1.0, 0.0, 0.0, -1.0, 0.0, 0.0, -1.0, 0.0, 0.0, 1.0, 0.0, 0.0, 1.0, 0.0, 0.0, 1.0, 0.0, 0.0, 1.0, 0.0, 0.0, 0.0, -1.0, 0.0, 0.0, -1.0, 0.0, 0.0, -1.0, 0.0, 0.0, -1.0, 1.0, 0.0, 0.0, 1.0, 0.0, 0.0, 1.0, 0.0, 0.0, 1.0, 0.0, 0.0])] * 3)])
me_entity0_brush21 = bpy.data.meshes.new('entity0_brush21')
me_entity0_brush21.from_pydata([(-64.0, 16.0, -352.0), (-64.0, 16.0, -144.0), (-64.0, 64.0, -144.0), (-64.0, 64.0, -352.0), (-32.0, 64.0, -144.0), (-32.0, 16.0, -144.0), (-32.0, 16.0, -352.0), (-32.0, 64.0, -352.0)], [], [(0, 1, 2, 3), (4, 2, 1, 5), (5, 1, 0, 6), (7, 3, 2, 4), (6, 0, 3, 7), (7, 4, 5, 6)])
_uv = me_entity0_brush21.uv_layers.new(name='UVMap')
_uv.uv.foreach_set('vector', [-0.1847, 0.007648, 0.03457, 0.007648, 0.03457, 0.2169, -0.1847, 0.2169, 0.3898, 0.7705, 0.3254, 0.7705, 0.3254, 0.6739, 0.3898, 0.6739, 0.5186, 0.9314, 0.583, 0.9314, 0.583, 1.35, 0.5186, 1.35, 0.7457, 0.1792, 0.7457, 0.2729, 0.5935, 0.2729, 0.5935, 0.1792, 0.5186, 0.6739, 0.583, 0.6739, 0.583, 0.7705, 0.5186, 0.7705, 2.801, 0.2185, 2.209, 0.2185, 2.209, 0.007939, 2.801, 0.007939])
me_entity0_brush21.materials.append(mat_wall)
me_entity0_brush21.update()
me_entity0_brush21.normals_split_custom_set([tuple(v) for v in zip(*[iter([-1.0, 0.0, 0.0, -1.0, 0.0, 0.0, -1.0, 0.0, 0.0, -1.0, 0.0, 0.0, 0.0, 0.0, 1.0, 0.0, 0.0, 1.0, 0.0, 0.0, 1.0, 0.0, 0.0, 1.0, 0.0, -1.0, 0.0, 0.0, -1.0, 0.0, 0.0, -1.0, 0.0, 0.0, -1.0, 0.0, 0.0, 1.0, 0.0, 0.0, 1.0, 0.0, 0.0, 1.0, 0.0, 0.0, 1.0, 0.0, 0.0, 0.0, -1.0, 0.0, 0.0, -1.0, 0.0, 0.0, -1.0, 0.0, 0.0, -1.0, 1.0, 0.0, 0.0, 1.0, 0.0, 0.0, 1.0, 0.0, 0.0, 1.0, 0.0, 0.0])] * 3)])
me_entity0_brush22 = bpy.data.meshes.new('entity0_brush22')
me_entity0_brush22.from_pydata([(-64.0, 16.0, -704.0), (-64.0, 16.0, -656.0), (-64.0, 240.0, -656.0), (-64.0, 240.0, -704.0), (-32.0, 240.0, -656.0), (-32.0, 16.0, -656.0), (-32.0, 16.0, -704.0), (-32.0, 240.0, -704.0)], [], [(0, 1, 2, 3), (4, 2, 1, 5), (5, 1, 0, 6), (7, 3, 2, 4), (6, 0, 3, 7), (7, 4, 5, 6)])
_uv = me_entity0_brush22.uv_layers.new(name='UVMap')
_uv.uv.foreach_set('vector', [-0.5558, 0.007648, -0.5052, 0.007648, -0.5052, 0.9842, -0.5558, 0.9842, 0.6585, 0.9972, 0.6223, 0.9972, 0.6223, -0.001186, 0.6585, -0.001186, 0.5186, 1.962, 0.583, 1.962, 0.583, 2.058, 0.5186, 2.058, 0.3898, 2.058, 0.3254, 2.058, 0.3254, 1.962, 0.3898, 1.962, 0.5186, 0.6739, 0.583, 0.6739, 0.583, 1.125, 0.5186, 1.125, 3.801, 0.9905, 3.665, 0.9905, 3.665, 0.007939, 3.801, 0.007939])
me_entity0_brush22.materials.append(mat_wall)
me_entity0_brush22.update()
me_entity0_brush22.normals_split_custom_set([tuple(v) for v in zip(*[iter([-1.0, 0.0, 0.0, -1.0, 0.0, 0.0, -1.0, 0.0, 0.0, -1.0, 0.0, 0.0, 0.0, 0.0, 1.0, 0.0, 0.0, 1.0, 0.0, 0.0, 1.0, 0.0, 0.0, 1.0, 0.0, -1.0, 0.0, 0.0, -1.0, 0.0, 0.0, -1.0, 0.0, 0.0, -1.0, 0.0, 0.0, 1.0, 0.0, 0.0, 1.0, 0.0, 0.0, 1.0, 0.0, 0.0, 1.0, 0.0, 0.0, 0.0, -1.0, 0.0, 0.0, -1.0, 0.0, 0.0, -1.0, 0.0, 0.0, -1.0, 1.0, 0.0, 0.0, 1.0, 0.0, 0.0, 1.0, 0.0, 0.0, 1.0, 0.0, 0.0])] * 3)])
me_entity0_brush23 = bpy.data.meshes.new('entity0_brush23')
me_entity0_brush23.from_pydata([(-64.0, 16.0, -448.0), (-64.0, 16.0, -352.0), (-64.0, 240.0, -352.0), (-64.0, 240.0, -448.0), (-32.0, 240.0, -352.0), (-32.0, 16.0, -352.0), (-32.0, 16.0, -448.0), (-32.0, 240.0, -448.0)], [], [(0, 1, 2, 3), (4, 2, 1, 5), (5, 1, 0, 6), (7, 3, 2, 4), (6, 0, 3, 7), (7, 4, 5, 6)])
_uv = me_entity0_brush23.uv_layers.new(name='UVMap')
_uv.uv.foreach_set('vector', [-0.2859, 0.007648, -0.1847, 0.007648, -0.1847, 0.9842, -0.2859, 0.9842, 0.6585, 0.9972, 0.6223, 0.9972, 0.6223, -0.001185, 0.6585, -0.001185, 0.5186, 1.35, 0.583, 1.35, 0.583, 1.543, 0.5186, 1.543, 0.3898, 1.543, 0.3254, 1.543, 0.3254, 1.35, 0.3898, 1.35, 0.5577, 0.005077, 0.5915, 0.005077, 0.5915, 0.9956, 0.5577, 0.9956, 3.073, 0.9905, 2.801, 0.9905, 2.801, 0.007939, 3.073, 0.007939])
me_entity0_brush23.materials.append(mat_wall)
me_entity0_brush23.update()
me_entity0_brush23.normals_split_custom_set([tuple(v) for v in zip(*[iter([-1.0, 0.0, 0.0, -1.0, 0.0, 0.0, -1.0, 0.0, 0.0, -1.0, 0.0, 0.0, 0.0, 0.0, 1.0, 0.0, 0.0, 1.0, 0.0, 0.0, 1.0, 0.0, 0.0, 1.0, 0.0, -1.0, 0.0, 0.0, -1.0, 0.0, 0.0, -1.0, 0.0, 0.0, -1.0, 0.0, 0.0, 1.0, 0.0, 0.0, 1.0, 0.0, 0.0, 1.0, 0.0, 0.0, 1.0, 0.0, 0.0, 0.0, -1.0, 0.0, 0.0, -1.0, 0.0, 0.0, -1.0, 0.0, 0.0, -1.0, 1.0, 0.0, 0.0, 1.0, 0.0, 0.0, 1.0, 0.0, 0.0, 1.0, 0.0, 0.0])] * 3)])
me_entity0_brush24 = bpy.data.meshes.new('entity0_brush24')
me_entity0_brush24.from_pydata([(-64.0, 176.0, -656.0), (-64.0, 176.0, -448.0), (-64.0, 240.0, -448.0), (-64.0, 240.0, -656.0), (-32.0, 240.0, -448.0), (-32.0, 176.0, -448.0), (-32.0, 176.0, -656.0), (-32.0, 240.0, -656.0)], [], [(0, 1, 2, 3), (4, 2, 1, 5), (5, 1, 0, 6), (7, 3, 2, 4), (6, 0, 3, 7), (7, 4, 5, 6)])
_uv = me_entity0_brush24.uv_layers.new(name='UVMap')
_uv.uv.foreach_set('vector', [-0.5052, 0.7052, -0.2859, 0.7052, -0.2859, 0.9842, -0.5052, 0.9842, 0.3898, 1.125, 0.3254, 1.125, 0.3254, 0.9958, 0.3898, 0.9958, 0.5131, 0.7118, 0.5131, 0.945, 0.1342, 0.945, 0.1342, 0.7118, 0.3898, 1.962, 0.3254, 1.962, 0.3254, 1.543, 0.3898, 1.543, 0.5186, 0.9958, 0.583, 0.9958, 0.583, 1.125, 0.5186, 1.125, 3.665, 0.9905, 3.073, 0.9905, 3.073, 0.7098, 3.665, 0.7098])
me_entity0_brush24.materials.append(mat_wall)
me_entity0_brush24.update()
me_entity0_brush24.normals_split_custom_set([tuple(v) for v in zip(*[iter([-1.0, 0.0, 0.0, -1.0, 0.0, 0.0, -1.0, 0.0, 0.0, -1.0, 0.0, 0.0, 0.0, 0.0, 1.0, 0.0, 0.0, 1.0, 0.0, 0.0, 1.0, 0.0, 0.0, 1.0, 0.0, -1.0, 0.0, 0.0, -1.0, 0.0, 0.0, -1.0, 0.0, 0.0, -1.0, 0.0, 0.0, 1.0, 0.0, 0.0, 1.0, 0.0, 0.0, 1.0, 0.0, 0.0, 1.0, 0.0, 0.0, 0.0, -1.0, 0.0, 0.0, -1.0, 0.0, 0.0, -1.0, 0.0, 0.0, -1.0, 1.0, 0.0, 0.0, 1.0, 0.0, 0.0, 1.0, 0.0, 0.0, 1.0, 0.0, 0.0])] * 3)])
me_entity0_brush25 = bpy.data.meshes.new('entity0_brush25')
me_entity0_brush25.from_pydata([(-64.0, 16.0, -656.0), (-64.0, 16.0, -448.0), (-64.0, 64.0, -448.0), (-64.0, 64.0, -656.0), (-32.0, 64.0, -448.0), (-32.0, 16.0, -448.0), (-32.0, 16.0, -656.0), (-32.0, 64.0, -656.0)], [], [(0, 1, 2, 3), (4, 2, 1, 5), (5, 1, 0, 6), (7, 3, 2, 4), (6, 0, 3, 7), (7, 4, 5, 6)])
_uv = me_entity0_brush25.uv_layers.new(name='UVMap')
_uv.uv.foreach_set('vector', [-0.5052, 0.007648, -0.2859, 0.007648, -0.2859, 0.2169, -0.5052, 0.2169, 0.3898, 0.7705, 0.3254, 0.7705, 0.3254, 0.6739, 0.3898, 0.6739, 0.5186, 1.543, 0.583, 1.543, 0.583, 1.962, 0.5186, 1.962, 0.9683, 0.1792, 0.9683, 0.2729, 0.816, 0.2729, 0.816, 0.1792, 0.5186, 0.6739, 0.583, 0.6739, 0.583, 0.7705, 0.5186, 0.7705, 3.665, 0.2185, 3.073, 0.2185, 3.073, 0.007939, 3.665, 0.007939])
me_entity0_brush25.materials.append(mat_wall)
me_entity0_brush25.update()
me_entity0_brush25.normals_split_custom_set([tuple(v) for v in zip(*[iter([-1.0, 0.0, 0.0, -1.0, 0.0, 0.0, -1.0, 0.0, 0.0, -1.0, 0.0, 0.0, 0.0, 0.0, 1.0, 0.0, 0.0, 1.0, 0.0, 0.0, 1.0, 0.0, 0.0, 1.0, 0.0, -1.0, 0.0, 0.0, -1.0, 0.0, 0.0, -1.0, 0.0, 0.0, -1.0, 0.0, 0.0, 1.0, 0.0, 0.0, 1.0, 0.0, 0.0, 1.0, 0.0, 0.0, 1.0, 0.0, 0.0, 0.0, -1.0, 0.0, 0.0, -1.0, 0.0, 0.0, -1.0, 0.0, 0.0, -1.0, 1.0, 0.0, 0.0, 1.0, 0.0, 0.0, 1.0, 0.0, 0.0, 1.0, 0.0, 0.0])] * 3)])
me_entity0_brush26 = bpy.data.meshes.new('entity0_brush26')
me_entity0_brush26.from_pydata([(864.0, 16.0, 448.0), (864.0, 16.0, 544.0), (864.0, 240.0, 544.0), (864.0, 240.0, 448.0), (896.0, 240.0, 544.0), (896.0, 16.0, 544.0), (896.0, 16.0, 448.0), (896.0, 240.0, 448.0)], [], [(0, 1, 2, 3), (4, 2, 1, 5), (5, 1, 0, 6), (7, 3, 2, 4), (6, 0, 3, 7), (7, 4, 5, 6)])
_uv = me_entity0_brush26.uv_layers.new(name='UVMap')
_uv.uv.foreach_set('vector', [0.6586, 0.007649, 0.7598, 0.007649, 0.7598, 0.9842, 0.6586, 0.9842, 2.257, 1.125, 2.193, 1.125, 2.193, 0.6739, 2.257, 0.6739, -1.349, -0.4531, -1.284, -0.4531, -1.284, -0.2599, -1.349, -0.2599, 2.257, -0.2599, 2.193, -0.2599, 2.193, -0.4531, 2.257, -0.4531, -3.182, 0.005078, -3.047, 0.005078, -3.047, 0.9956, -3.182, 0.9956, -0.4473, 1.125, -0.6405, 1.125, -0.6405, 0.6739, -0.4473, 0.6739])
me_entity0_brush26.materials.append(mat_wall)
me_entity0_brush26.update()
me_entity0_brush26.normals_split_custom_set([tuple(v) for v in zip(*[iter([-1.0, 0.0, 0.0, -1.0, 0.0, 0.0, -1.0, 0.0, 0.0, -1.0, 0.0, 0.0, 0.0, 0.0, 1.0, 0.0, 0.0, 1.0, 0.0, 0.0, 1.0, 0.0, 0.0, 1.0, 0.0, -1.0, 0.0, 0.0, -1.0, 0.0, 0.0, -1.0, 0.0, 0.0, -1.0, 0.0, 0.0, 1.0, 0.0, 0.0, 1.0, 0.0, 0.0, 1.0, 0.0, 0.0, 1.0, 0.0, 0.0, 0.0, -1.0, 0.0, 0.0, -1.0, 0.0, 0.0, -1.0, 0.0, 0.0, -1.0, 1.0, 0.0, 0.0, 1.0, 0.0, 0.0, 1.0, 0.0, 0.0, 1.0, 0.0, 0.0])] * 3)])
me_entity0_brush27 = bpy.data.meshes.new('entity0_brush27')
me_entity0_brush27.from_pydata([(864.0, 192.0, 0.0), (864.0, 192.0, 448.0), (864.0, 240.0, 448.0), (864.0, 240.0, 0.0), (896.0, 240.0, 448.0), (896.0, 192.0, 448.0), (896.0, 192.0, 0.0), (896.0, 240.0, 0.0)], [], [(0, 1, 2, 3), (4, 2, 1, 5), (5, 1, 0, 6), (7, 3, 2, 4), (6, 0, 3, 7), (7, 4, 5, 6)])
_uv = me_entity0_brush27.uv_layers.new(name='UVMap')
_uv.uv.foreach_set('vector', [-0.7612, 0.7749, -0.021, 0.7749, -0.021, 0.9842, -0.7612, 0.9842, 2.257, 1.125, 2.193, 1.125, 2.193, 1.028, 2.257, 1.028, 1.96, 0.6004, 1.96, 0.8336, 1.144, 0.8336, 1.144, 0.6004, 2.257, 0.6417, 2.193, 0.6417, 2.193, -0.2599, 2.257, -0.2599, -1.349, 1.028, -1.284, 1.028, -1.284, 1.125, -1.349, 1.125, 0.4542, 1.125, -0.4473, 1.125, -0.4473, 1.028, 0.4542, 1.028])
me_entity0_brush27.materials.append(mat_wall)
me_entity0_brush27.update()
me_entity0_brush27.normals_split_custom_set([tuple(v) for v in zip(*[iter([-1.0, 0.0, 0.0, -1.0, 0.0, 0.0, -1.0, 0.0, 0.0, -1.0, 0.0, 0.0, 0.0, 0.0, 1.0, 0.0, 0.0, 1.0, 0.0, 0.0, 1.0, 0.0, 0.0, 1.0, 0.0, -1.0, 0.0, 0.0, -1.0, 0.0, 0.0, -1.0, 0.0, 0.0, -1.0, 0.0, 0.0, 1.0, 0.0, 0.0, 1.0, 0.0, 0.0, 1.0, 0.0, 0.0, 1.0, 0.0, 0.0, 0.0, -1.0, 0.0, 0.0, -1.0, 0.0, 0.0, -1.0, 0.0, 0.0, -1.0, 1.0, 0.0, 0.0, 1.0, 0.0, 0.0, 1.0, 0.0, 0.0, 1.0, 0.0, 0.0])] * 3)])
me_entity0_brush28 = bpy.data.meshes.new('entity0_brush28')
me_entity0_brush28.from_pydata([(864.0, 16.0, 0.0), (864.0, 16.0, 448.0), (864.0, 64.0, 448.0), (864.0, 64.0, 0.0), (896.0, 64.0, 448.0), (896.0, 16.0, 448.0), (896.0, 16.0, 0.0), (896.0, 64.0, 0.0)], [], [(0, 1, 2, 3), (4, 2, 1, 5), (5, 1, 0, 6), (7, 3, 2, 4), (6, 0, 3, 7), (7, 4, 5, 6)])
_uv = me_entity0_brush28.uv_layers.new(name='UVMap')
_uv.uv.foreach_set('vector', [-0.7545, 0.007648, 1.135, 0.007649, 1.135, 0.2169, -0.7545, 0.2169, 2.257, 0.7705, 2.193, 0.7705, 2.193, 0.6739, 2.257, 0.6739, -1.349, -0.2599, -1.284, -0.2599, -1.284, 0.6417, -1.349, 0.6417, 0.6255, 0.03416, 0.6255, 0.409, 1.261, 0.409, 1.261, 0.03416, -1.349, 0.6739, -1.284, 0.6739, -1.284, 0.7705, -1.349, 0.7705, 0.4542, 0.7705, -0.4473, 0.7705, -0.4473, 0.6739, 0.4542, 0.6739])
me_entity0_brush28.materials.append(mat_wall)
me_entity0_brush28.update()
me_entity0_brush28.normals_split_custom_set([tuple(v) for v in zip(*[iter([-1.0, 0.0, 0.0, -1.0, 0.0, 0.0, -1.0, 0.0, 0.0, -1.0, 0.0, 0.0, 0.0, 0.0, 1.0, 0.0, 0.0, 1.0, 0.0, 0.0, 1.0, 0.0, 0.0, 1.0, 0.0, -1.0, 0.0, 0.0, -1.0, 0.0, 0.0, -1.0, 0.0, 0.0, -1.0, 0.0, 0.0, 1.0, 0.0, 0.0, 1.0, 0.0, 0.0, 1.0, 0.0, 0.0, 1.0, 0.0, 0.0, 0.0, -1.0, 0.0, 0.0, -1.0, 0.0, 0.0, -1.0, 0.0, 0.0, -1.0, 1.0, 0.0, 0.0, 1.0, 0.0, 0.0, 1.0, 0.0, 0.0, 1.0, 0.0, 0.0])] * 3)])
me_entity0_brush29 = bpy.data.meshes.new('entity0_brush29')
me_entity0_brush29.from_pydata([(864.0, 16.0, -704.0), (864.0, 16.0, -608.0), (864.0, 240.0, -608.0), (864.0, 240.0, -704.0), (896.0, 240.0, -608.0), (896.0, 16.0, -608.0), (896.0, 16.0, -704.0), (896.0, 240.0, -704.0)], [], [(0, 1, 2, 3), (4, 2, 1, 5), (5, 1, 0, 6), (7, 3, 2, 4), (6, 0, 3, 7), (7, 4, 5, 6)])
_uv = me_entity0_brush29.uv_layers.new(name='UVMap')
_uv.uv.foreach_set('vector', [-0.5558, 0.007648, -0.4546, 0.007648, -0.4546, 0.9842, -0.5558, 0.9842, 4.123, 0.9972, 3.978, 0.9972, 3.978, -0.001186, 4.123, -0.001186, -1.349, 1.865, -1.284, 1.865, -1.284, 2.058, -1.349, 2.058, 2.257, 2.058, 2.193, 2.058, 2.193, 1.865, 2.257, 1.865, -1.349, 0.6739, -1.284, 0.6739, -1.284, 1.125, -1.349, 1.125, 1.871, 1.125, 1.678, 1.125, 1.678, 0.6739, 1.871, 0.6739])
me_entity0_brush29.materials.append(mat_wall)
me_entity0_brush29.update()
me_entity0_brush29.normals_split_custom_set([tuple(v) for v in zip(*[iter([-1.0, 0.0, 0.0, -1.0, 0.0, 0.0, -1.0, 0.0, 0.0, -1.0, 0.0, 0.0, 0.0, 0.0, 1.0, 0.0, 0.0, 1.0, 0.0, 0.0, 1.0, 0.0, 0.0, 1.0, 0.0, -1.0, 0.0, 0.0, -1.0, 0.0, 0.0, -1.0, 0.0, 0.0, -1.0, 0.0, 0.0, 1.0, 0.0, 0.0, 1.0, 0.0, 0.0, 1.0, 0.0, 0.0, 1.0, 0.0, 0.0, 0.0, -1.0, 0.0, 0.0, -1.0, 0.0, 0.0, -1.0, 0.0, 0.0, -1.0, 1.0, 0.0, 0.0, 1.0, 0.0, 0.0, 1.0, 0.0, 0.0, 1.0, 0.0, 0.0])] * 3)])
me_entity0_brush3 = bpy.data.meshes.new('entity0_brush3')
me_entity0_brush3.from_pydata([(320.0, 16.0, 480.0), (320.0, 16.0, 544.0), (320.0, 80.0, 544.0), (320.0, 80.0, 480.0), (384.0, 80.0, 544.0), (384.0, 16.0, 544.0), (384.0, 16.0, 480.0), (384.0, 80.0, 480.0)], [], [(0, 1, 2, 3), (4, 2, 1, 5), (5, 1, 0, 6), (7, 3, 2, 4), (6, 0, 3, 7), (7, 4, 5, 6)])
me_entity0_brush3.polygons.foreach_set('material_index', [1, 1, 1, 1, 1, 1])
_uv = me_entity0_brush3.uv_layers.new(name='UVMap')
_uv.uv.foreach_set('vector', [1.982, 0.9949, 0.9937, 0.9949, 0.9937, 0.006517, 1.982, 0.006517, 0.9937, 0.006517, 0.9937, 0.9949, 0.005378, 0.9949, 0.005378, 0.006517, 0.9937, 2.972, 0.9937, 1.983, 1.982, 1.983, 1.982, 2.972, 1.982, 1.983, 0.9937, 1.983, 0.9937, 0.9949, 1.982, 0.9949, 0.005378, 1.983, 0.005378, 0.9949, 0.9937, 0.9949, 0.9937, 1.983, 0.9937, 2.972, 0.005378, 2.972, 0.005378, 1.983, 0.9937, 1.983])
me_entity0_brush3.materials.append(mat_tb_empty)
me_entity0_brush3.materials.append(mat_table)
me_entity0_brush3.update()
me_entity0_brush3.normals_split_custom_set([tuple(v) for v in zip(*[iter([-1.0, 0.0, 0.0, -1.0, 0.0, 0.0, -1.0, 0.0, 0.0, -1.0, 0.0, 0.0, 0.0, 0.0, 1.0, 0.0, 0.0, 1.0, 0.0, 0.0, 1.0, 0.0, 0.0, 1.0, 0.0, -1.0, 0.0, 0.0, -1.0, 0.0, 0.0, -1.0, 0.0, 0.0, -1.0, 0.0, 0.0, 1.0, 0.0, 0.0, 1.0, 0.0, 0.0, 1.0, 0.0, 0.0, 1.0, 0.0, 0.0, 0.0, -1.0, 0.0, 0.0, -1.0, 0.0, 0.0, -1.0, 0.0, 0.0, -1.0, 1.0, 0.0, 0.0, 1.0, 0.0, 0.0, 1.0, 0.0, 0.0, 1.0, 0.0, 0.0])] * 3)])
me_entity0_brush30 = bpy.data.meshes.new('entity0_brush30')
me_entity0_brush30.from_pydata([(864.0, 16.0, -160.0), (864.0, 16.0, 0.0), (864.0, 240.0, 0.0), (864.0, 240.0, -160.0), (896.0, 240.0, 0.0), (896.0, 16.0, 0.0), (896.0, 16.0, -160.0), (896.0, 240.0, -160.0)], [], [(0, 1, 2, 3), (4, 2, 1, 5), (5, 1, 0, 6), (7, 3, 2, 4), (6, 0, 3, 7), (7, 4, 5, 6)])
_uv = me_entity0_brush30.uv_layers.new(name='UVMap')
_uv.uv.foreach_set('vector', [0.01771, 0.007648, 0.1864, 0.007648, 0.1864, 0.9842, 0.01771, 0.9842, 4.123, 0.9972, 3.978, 0.9972, 3.978, -0.001185, 4.123, -0.001185, -1.349, 0.6417, -1.284, 0.6417, -1.284, 0.9636, -1.349, 0.9636, 2.257, 0.9636, 2.193, 0.9636, 2.193, 0.6417, 2.257, 0.6417, -0.4205, 0.005077, -0.3868, 0.005077, -0.3868, 0.9956, -0.4205, 0.9956, 0.7762, 1.125, 0.4542, 1.125, 0.4542, 0.6739, 0.7762, 0.6739])
me_entity0_brush30.materials.append(mat_wall)
me_entity0_brush30.update()
me_entity0_brush30.normals_split_custom_set([tuple(v) for v in zip(*[iter([-1.0, 0.0, 0.0, -1.0, 0.0, 0.0, -1.0, 0.0, 0.0, -1.0, 0.0, 0.0, 0.0, 0.0, 1.0, 0.0, 0.0, 1.0, 0.0, 0.0, 1.0, 0.0, 0.0, 1.0, 0.0, -1.0, 0.0, 0.0, -1.0, 0.0, 0.0, -1.0, 0.0, 0.0, -1.0, 0.0, 0.0, 1.0, 0.0, 0.0, 1.0, 0.0, 0.0, 1.0, 0.0, 0.0, 1.0, 0.0, 0.0, 0.0, -1.0, 0.0, 0.0, -1.0, 0.0, 0.0, -1.0, 0.0, 0.0, -1.0, 1.0, 0.0, 0.0, 1.0, 0.0, 0.0, 1.0, 0.0, 0.0, 1.0, 0.0, 0.0])] * 3)])
me_entity0_brush31 = bpy.data.meshes.new('entity0_brush31')
me_entity0_brush31.from_pydata([(864.0, 192.0, -608.0), (864.0, 192.0, -160.0), (864.0, 240.0, -160.0), (864.0, 240.0, -608.0), (896.0, 240.0, -160.0), (896.0, 192.0, -160.0), (896.0, 192.0, -608.0), (896.0, 240.0, -608.0)], [], [(0, 1, 2, 3), (4, 2, 1, 5), (5, 1, 0, 6), (7, 3, 2, 4), (6, 0, 3, 7), (7, 4, 5, 6)])
_uv = me_entity0_brush31.uv_layers.new(name='UVMap')
_uv.uv.foreach_set('vector', [-1.726, 0.7749, -0.9853, 0.7749, -0.9853, 0.9842, -1.726, 0.9842, -1.349, 1.125, -1.284, 1.125, -1.284, 1.028, -1.349, 1.028, 0.8525, 0.6004, 0.8525, 0.8336, 0.03642, 0.8336, 0.03642, 0.6004, 2.257, 1.865, 2.193, 1.865, 2.193, 0.9636, 2.257, 0.9636, 2.257, 1.028, 2.193, 1.028, 2.193, 1.125, 2.257, 1.125, 1.678, 1.125, 0.7762, 1.125, 0.7762, 1.028, 1.678, 1.028])
me_entity0_brush31.materials.append(mat_wall)
me_entity0_brush31.update()
me_entity0_brush31.normals_split_custom_set([tuple(v) for v in zip(*[iter([-1.0, 0.0, 0.0, -1.0, 0.0, 0.0, -1.0, 0.0, 0.0, -1.0, 0.0, 0.0, 0.0, 0.0, 1.0, 0.0, 0.0, 1.0, 0.0, 0.0, 1.0, 0.0, 0.0, 1.0, 0.0, -1.0, 0.0, 0.0, -1.0, 0.0, 0.0, -1.0, 0.0, 0.0, -1.0, 0.0, 0.0, 1.0, 0.0, 0.0, 1.0, 0.0, 0.0, 1.0, 0.0, 0.0, 1.0, 0.0, 0.0, 0.0, -1.0, 0.0, 0.0, -1.0, 0.0, 0.0, -1.0, 0.0, 0.0, -1.0, 1.0, 0.0, 0.0, 1.0, 0.0, 0.0, 1.0, 0.0, 0.0, 1.0, 0.0, 0.0])] * 3)])
me_entity0_brush32 = bpy.data.meshes.new('entity0_brush32')
me_entity0_brush32.from_pydata([(864.0, 16.0, -608.0), (864.0, 16.0, -160.0), (864.0, 64.0, -160.0), (864.0, 64.0, -608.0), (896.0, 64.0, -160.0), (896.0, 16.0, -160.0), (896.0, 16.0, -608.0), (896.0, 64.0, -608.0)], [], [(0, 1, 2, 3), (4, 2, 1, 5), (5, 1, 0, 6), (7, 3, 2, 4), (6, 0, 3, 7), (7, 4, 5, 6)])
_uv = me_entity0_brush32.uv_layers.new(name='UVMap')
_uv.uv.foreach_set('vector', [-3.318, 0.007648, -1.429, 0.007648, -1.429, 0.2169, -3.318, 0.2169, -1.349, 0.7705, -1.284, 0.7705, -1.284, 0.6739, -1.349, 0.6739, -1.349, 0.9636, -1.284, 0.9636, -1.284, 1.865, -1.349, 1.865, -0.2362, 0.03416, -0.2362, 0.409, 0.3988, 0.409, 0.3988, 0.03416, 2.257, 0.6739, 2.193, 0.6739, 2.193, 0.7705, 2.257, 0.7705, 1.678, 0.7705, 0.7762, 0.7705, 0.7762, 0.6739, 1.678, 0.6739])
me_entity0_brush32.materials.append(mat_wall)
me_entity0_brush32.update()
me_entity0_brush32.normals_split_custom_set([tuple(v) for v in zip(*[iter([-1.0, 0.0, 0.0, -1.0, 0.0, 0.0, -1.0, 0.0, 0.0, -1.0, 0.0, 0.0, 0.0, 0.0, 1.0, 0.0, 0.0, 1.0, 0.0, 0.0, 1.0, 0.0, 0.0, 1.0, 0.0, -1.0, 0.0, 0.0, -1.0, 0.0, 0.0, -1.0, 0.0, 0.0, -1.0, 0.0, 0.0, 1.0, 0.0, 0.0, 1.0, 0.0, 0.0, 1.0, 0.0, 0.0, 1.0, 0.0, 0.0, 0.0, -1.0, 0.0, 0.0, -1.0, 0.0, 0.0, -1.0, 0.0, 0.0, -1.0, 1.0, 0.0, 0.0, 1.0, 0.0, 0.0, 1.0, 0.0, 0.0, 1.0, 0.0, 0.0])] * 3)])
me_entity0_brush33 = bpy.data.meshes.new('entity0_brush33')
me_entity0_brush33.from_pydata([(-352.0, 16.0, 304.0), (-352.0, 16.0, 1104.0), (-352.0, 240.0, 1104.0), (-352.0, 240.0, 304.0), (-320.0, 240.0, 1104.0), (-320.0, 16.0, 1104.0), (-320.0, 16.0, 304.0), (-320.0, 240.0, 304.0)], [], [(0, 1, 2, 3), (4, 2, 1, 5), (5, 1, 0, 6), (7, 3, 2, 4), (6, 0, 3, 7), (7, 4, 5, 6)])
_uv = me_entity0_brush33.uv_layers.new(name='UVMap')
_uv.uv.foreach_set('vector', [1.066, 0.6739, 2.676, 0.6739, 2.676, 1.125, 1.066, 1.125, -0.1897, 1.125, -0.2541, 1.125, -0.2541, 0.6739, -0.1897, 0.6739, 1.098, -1.58, 1.163, -1.58, 1.163, 0.02991, 1.098, 0.02991, -0.1897, 0.02991, -0.2541, 0.02991, -0.2541, -1.58, -0.1897, -1.58, 0.8613, 0.005078, 0.8951, 0.005078, 0.8951, 0.9956, 0.8613, 0.9956, 0.4374, 0.9905, -0.2454, 0.9905, -0.2454, 0.00794, 0.4374, 0.007939])
me_entity0_brush33.materials.append(mat_wall)
me_entity0_brush33.update()
me_entity0_brush33.normals_split_custom_set([tuple(v) for v in zip(*[iter([-1.0, 0.0, 0.0, -1.0, 0.0, 0.0, -1.0, 0.0, 0.0, -1.0, 0.0, 0.0, 0.0, 0.0, 1.0, 0.0, 0.0, 1.0, 0.0, 0.0, 1.0, 0.0, 0.0, 1.0, 0.0, -1.0, 0.0, 0.0, -1.0, 0.0, 0.0, -1.0, 0.0, 0.0, -1.0, 0.0, 0.0, 1.0, 0.0, 0.0, 1.0, 0.0, 0.0, 1.0, 0.0, 0.0, 1.0, 0.0, 0.0, 0.0, -1.0, 0.0, 0.0, -1.0, 0.0, 0.0, -1.0, 0.0, 0.0, -1.0, 1.0, 0.0, 0.0, 1.0, 0.0, 0.0, 1.0, 0.0, 0.0, 1.0, 0.0, 0.0])] * 3)])
me_entity0_brush34 = bpy.data.meshes.new('entity0_brush34')
me_entity0_brush34.from_pydata([(-352.0, 160.0, 208.0), (-352.0, 160.0, 304.0), (-352.0, 240.0, 304.0), (-352.0, 240.0, 208.0), (-320.0, 240.0, 304.0), (-320.0, 160.0, 304.0), (-320.0, 160.0, 208.0), (-320.0, 240.0, 208.0)], [], [(0, 1, 2, 3), (4, 2, 1, 5), (5, 1, 0, 6), (7, 3, 2, 4), (6, 0, 3, 7), (7, 4, 5, 6)])
_uv = me_entity0_brush34.uv_layers.new(name='UVMap')
_uv.uv.foreach_set('vector', [0.8728, 0.9636, 1.066, 0.9636, 1.066, 1.125, 0.8728, 1.125, -0.1897, 1.125, -0.2541, 1.125, -0.2541, 0.9636, -0.1897, 0.9636, 1.799, 0.5857, 1.799, 0.8189, 1.624, 0.8189, 1.624, 0.5857, -0.1897, 0.2231, -0.2541, 0.2231, -0.2541, 0.02991, -0.1897, 0.02991, 1.098, 0.9636, 1.163, 0.9636, 1.163, 1.125, 1.098, 1.125, 0.5194, 0.9905, 0.4374, 0.9905, 0.4374, 0.6396, 0.5194, 0.6396])
me_entity0_brush34.materials.append(mat_wall)
me_entity0_brush34.update()
me_entity0_brush34.normals_split_custom_set([tuple(v) for v in zip(*[iter([-1.0, 0.0, 0.0, -1.0, 0.0, 0.0, -1.0, 0.0, 0.0, -1.0, 0.0, 0.0, 0.0, 0.0, 1.0, 0.0, 0.0, 1.0, 0.0, 0.0, 1.0, 0.0, 0.0, 1.0, 0.0, -1.0, 0.0, 0.0, -1.0, 0.0, 0.0, -1.0, 0.0, 0.0, -1.0, 0.0, 0.0, 1.0, 0.0, 0.0, 1.0, 0.0, 0.0, 1.0, 0.0, 0.0, 1.0, 0.0, 0.0, 0.0, -1.0, 0.0, 0.0, -1.0, 0.0, 0.0, -1.0, 0.0, 0.0, -1.0, 1.0, 0.0, 0.0, 1.0, 0.0, 0.0, 1.0, 0.0, 0.0, 1.0, 0.0, 0.0])] * 3)])
me_entity0_brush35 = bpy.data.meshes.new('entity0_brush35')
me_entity0_brush35.from_pydata([(-352.0, 16.0, 192.0), (-352.0, 16.0, 208.0), (-352.0, 240.0, 208.0), (-352.0, 240.0, 192.0), (-320.0, 240.0, 208.0), (-320.0, 16.0, 208.0), (-320.0, 16.0, 192.0), (-320.0, 240.0, 192.0)], [], [(0, 1, 2, 3), (4, 2, 1, 5), (5, 1, 0, 6), (7, 3, 2, 4), (6, 0, 3, 7), (7, 4, 5, 6)])
_uv = me_entity0_brush35.uv_layers.new(name='UVMap')
_uv.uv.foreach_set('vector', [0.8406, 0.6739, 0.8728, 0.6739, 0.8728, 1.125, 0.8406, 1.125, 0.3325, 0.9972, 0.2963, 0.9972, 0.2963, -0.001185, 0.3325, -0.001185, 1.098, 0.2231, 1.163, 0.2231, 1.163, 0.2553, 1.098, 0.2553, -0.1897, 0.2553, -0.2541, 0.2553, -0.2541, 0.2231, -0.1897, 0.2231, 0.8613, 0.005078, 0.8951, 0.005078, 0.8951, 0.9956, 0.8613, 0.9956, 0.533, 0.9905, 0.5194, 0.9905, 0.5194, 0.007939, 0.533, 0.007939])
me_entity0_brush35.materials.append(mat_wall)
me_entity0_brush35.update()
me_entity0_brush35.normals_split_custom_set([tuple(v) for v in zip(*[iter([-1.0, 0.0, 0.0, -1.0, 0.0, 0.0, -1.0, 0.0, 0.0, -1.0, 0.0, 0.0, 0.0, 0.0, 1.0, 0.0, 0.0, 1.0, 0.0, 0.0, 1.0, 0.0, 0.0, 1.0, 0.0, -1.0, 0.0, 0.0, -1.0, 0.0, 0.0, -1.0, 0.0, 0.0, -1.0, 0.0, 0.0, 1.0, 0.0, 0.0, 1.0, 0.0, 0.0, 1.0, 0.0, 0.0, 1.0, 0.0, 0.0, 0.0, -1.0, 0.0, 0.0, -1.0, 0.0, 0.0, -1.0, 0.0, 0.0, -1.0, 1.0, 0.0, 0.0, 1.0, 0.0, 0.0, 1.0, 0.0, 0.0, 1.0, 0.0, 0.0])] * 3)])
me_entity0_brush36 = bpy.data.meshes.new('entity0_brush36')
me_entity0_brush36.from_pydata([(-352.0, 176.0, -16.0), (-352.0, 176.0, 192.0), (-352.0, 240.0, 192.0), (-352.0, 240.0, -16.0), (-320.0, 240.0, 192.0), (-320.0, 176.0, 192.0), (-320.0, 176.0, -16.0), (-320.0, 240.0, -16.0)], [], [(0, 1, 2, 3), (4, 2, 1, 5), (5, 1, 0, 6), (7, 3, 2, 4), (6, 0, 3, 7), (7, 4, 5, 6)])
_uv = me_entity0_brush36.uv_layers.new(name='UVMap')
_uv.uv.foreach_set('vector', [0.422, 0.9958, 0.8406, 0.9958, 0.8406, 1.125, 0.422, 1.125, -0.1897, 1.125, -0.2541, 1.125, -0.2541, 0.9958, -0.1897, 0.9958, 1.595, 0.5857, 1.595, 0.8189, 1.216, 0.8189, 1.216, 0.5857, -0.1897, 0.6739, -0.2541, 0.6739, -0.2541, 0.2553, -0.1897, 0.2553, 1.098, 0.9958, 1.163, 0.9958, 1.163, 1.125, 1.098, 1.125, 0.7105, 0.9905, 0.533, 0.9905, 0.533, 0.7098, 0.7105, 0.7098])
me_entity0_brush36.materials.append(mat_wall)
me_entity0_brush36.update()
me_entity0_brush36.normals_split_custom_set([tuple(v) for v in zip(*[iter([-1.0, 0.0, 0.0, -1.0, 0.0, 0.0, -1.0, 0.0, 0.0, -1.0, 0.0, 0.0, 0.0, 0.0, 1.0, 0.0, 0.0, 1.0, 0.0, 0.0, 1.0, 0.0, 0.0, 1.0, 0.0, -1.0, 0.0, 0.0, -1.0, 0.0, 0.0, -1.0, 0.0, 0.0, -1.0, 0.0, 0.0, 1.0, 0.0, 0.0, 1.0, 0.0, 0.0, 1.0, 0.0, 0.0, 1.0, 0.0, 0.0, 0.0, -1.0, 0.0, 0.0, -1.0, 0.0, 0.0, -1.0, 0.0, 0.0, -1.0, 1.0, 0.0, 0.0, 1.0, 0.0, 0.0, 1.0, 0.0, 0.0, 1.0, 0.0, 0.0])] * 3)])
me_entity0_brush37 = bpy.data.meshes.new('entity0_brush37')
me_entity0_brush37.from_pydata([(-352.0, 16.0, -16.0), (-352.0, 16.0, 192.0), (-352.0, 64.0, 192.0), (-352.0, 64.0, -16.0), (-320.0, 64.0, 192.0), (-320.0, 16.0, 192.0), (-320.0, 16.0, -16.0), (-320.0, 64.0, -16.0)], [], [(0, 1, 2, 3), (4, 2, 1, 5), (5, 1, 0, 6), (7, 3, 2, 4), (6, 0, 3, 7), (7, 4, 5, 6)])
_uv = me_entity0_brush37.uv_layers.new(name='UVMap')
_uv.uv.foreach_set('vector', [0.422, 0.6739, 0.8406, 0.6739, 0.8406, 0.7705, 0.422, 0.7705, -0.1897, 0.7705, -0.2541, 0.7705, -0.2541, 0.6739, -0.1897, 0.6739, 1.098, 0.2553, 1.163, 0.2553, 1.163, 0.6739, 1.098, 0.6739, 0.362, 0.09234, 0.362, 0.186, 0.2097, 0.186, 0.2097, 0.09234, 1.098, 0.6739, 1.163, 0.6739, 1.163, 0.7705, 1.098, 0.7705, 0.7105, 0.2185, 0.533, 0.2185, 0.533, 0.007939, 0.7105, 0.007939])
me_entity0_brush37.materials.append(mat_wall)
me_entity0_brush37.update()
me_entity0_brush37.normals_split_custom_set([tuple(v) for v in zip(*[iter([-1.0, 0.0, 0.0, -1.0, 0.0, 0.0, -1.0, 0.0, 0.0, -1.0, 0.0, 0.0, 0.0, 0.0, 1.0, 0.0, 0.0, 1.0, 0.0, 0.0, 1.0, 0.0, 0.0, 1.0, 0.0, -1.0, 0.0, 0.0, -1.0, 0.0, 0.0, -1.0, 0.0, 0.0, -1.0, 0.0, 0.0, 1.0, 0.0, 0.0, 1.0, 0.0, 0.0, 1.0, 0.0, 0.0, 1.0, 0.0, 0.0, 0.0, -1.0, 0.0, 0.0, -1.0, 0.0, 0.0, -1.0, 0.0, 0.0, -1.0, 1.0, 0.0, 0.0, 1.0, 0.0, 0.0, 1.0, 0.0, 0.0, 1.0, 0.0, 0.0])] * 3)])
me_entity0_brush38 = bpy.data.meshes.new('entity0_brush38')
me_entity0_brush38.from_pydata([(-352.0, 16.0, -144.0), (-352.0, 16.0, -16.0), (-352.0, 240.0, -16.0), (-352.0, 240.0, -144.0), (-320.0, 240.0, -16.0), (-320.0, 16.0, -16.0), (-320.0, 16.0, -144.0), (-320.0, 240.0, -144.0)], [], [(0, 1, 2, 3), (4, 2, 1, 5), (5, 1, 0, 6), (7, 3, 2, 4), (6, 0, 3, 7), (7, 4, 5, 6)])
_uv = me_entity0_brush38.uv_layers.new(name='UVMap')
_uv.uv.foreach_set('vector', [0.1644, 0.6739, 0.422, 0.6739, 0.422, 1.125, 0.1644, 1.125, 0.3325, 0.9972, 0.2963, 0.9972, 0.2963, -0.001185, 0.3325, -0.001185, 1.098, 0.6739, 1.163, 0.6739, 1.163, 0.9314, 1.098, 0.9314, -0.1897, 0.9314, -0.2541, 0.9314, -0.2541, 0.6739, -0.1897, 0.6739, 0.8613, 0.005077, 0.8951, 0.005077, 0.8951, 0.9956, 0.8613, 0.9956, 0.8198, 0.9905, 0.7105, 0.9905, 0.7105, 0.007939, 0.8198, 0.007939])
me_entity0_brush38.materials.append(mat_wall)
me_entity0_brush38.update()
me_entity0_brush38.normals_split_custom_set([tuple(v) for v in zip(*[iter([-1.0, 0.0, 0.0, -1.0, 0.0, 0.0, -1.0, 0.0, 0.0, -1.0, 0.0, 0.0, 0.0, 0.0, 1.0, 0.0, 0.0, 1.0, 0.0, 0.0, 1.0, 0.0, 0.0, 1.0, 0.0, -1.0, 0.0, 0.0, -1.0, 0.0, 0.0, -1.0, 0.0, 0.0, -1.0, 0.0, 0.0, 1.0, 0.0, 0.0, 1.0, 0.0, 0.0, 1.0, 0.0, 0.0, 1.0, 0.0, 0.0, 0.0, -1.0, 0.0, 0.0, -1.0, 0.0, 0.0, -1.0, 0.0, 0.0, -1.0, 1.0, 0.0, 0.0, 1.0, 0.0, 0.0, 1.0, 0.0, 0.0, 1.0, 0.0, 0.0])] * 3)])
me_entity0_brush39 = bpy.data.meshes.new('entity0_brush39')
me_entity0_brush39.from_pydata([(-352.0, 176.0, -352.0), (-352.0, 176.0, -144.0), (-352.0, 240.0, -144.0), (-352.0, 240.0, -352.0), (-320.0, 240.0, -144.0), (-320.0, 176.0, -144.0), (-320.0, 176.0, -352.0), (-320.0, 240.0, -352.0)], [], [(0, 1, 2, 3), (4, 2, 1, 5), (5, 1, 0, 6), (7, 3, 2, 4), (6, 0, 3, 7), (7, 4, 5, 6)])
_uv = me_entity0_brush39.uv_layers.new(name='UVMap')
_uv.uv.foreach_set('vector', [-0.2541, 0.9958, 0.1644, 0.9958, 0.1644, 1.125, -0.2541, 1.125, -0.1897, 1.125, -0.2541, 1.125, -0.2541, 0.9958, -0.1897, 0.9958, 0.9832, 0.5857, 0.9832, 0.8189, 0.6043, 0.8189, 0.6043, 0.5857, -0.1897, 1.35, -0.2541, 1.35, -0.2541, 0.9314, -0.1897, 0.9314, 1.098, 0.9958, 1.163, 0.9958, 1.163, 1.125, 1.098, 1.125, 0.9973, 0.9905, 0.8198, 0.9905, 0.8198, 0.7098, 0.9973, 0.7098])
me_entity0_brush39.materials.append(mat_wall)
me_entity0_brush39.update()
me_entity0_brush39.normals_split_custom_set([tuple(v) for v in zip(*[iter([-1.0, 0.0, 0.0, -1.0, 0.0, 0.0, -1.0, 0.0, 0.0, -1.0, 0.0, 0.0, 0.0, 0.0, 1.0, 0.0, 0.0, 1.0, 0.0, 0.0, 1.0, 0.0, 0.0, 1.0, 0.0, -1.0, 0.0, 0.0, -1.0, 0.0, 0.0, -1.0, 0.0, 0.0, -1.0, 0.0, 0.0, 1.0, 0.0, 0.0, 1.0, 0.0, 0.0, 1.0, 0.0, 0.0, 1.0, 0.0, 0.0, 0.0, -1.0, 0.0, 0.0, -1.0, 0.0, 0.0, -1.0, 0.0, 0.0, -1.0, 1.0, 0.0, 0.0, 1.0, 0.0, 0.0, 1.0, 0.0, 0.0, 1.0, 0.0, 0.0])] * 3)])
me_entity0_brush4 = bpy.data.meshes.new('entity0_brush4')
me_entity0_brush4.from_pydata([(704.0, 16.0, 480.0), (704.0, 16.0, 544.0), (704.0, 80.0, 544.0), (704.0, 80.0, 480.0), (768.0, 80.0, 544.0), (768.0, 16.0, 544.0), (768.0, 16.0, 480.0), (768.0, 80.0, 480.0)], [], [(0, 1, 2, 3), (4, 2, 1, 5), (5, 1, 0, 6), (7, 3, 2, 4), (6, 0, 3, 7), (7, 4, 5, 6)])
_uv = me_entity0_brush4.uv_layers.new(name='UVMap')
_uv.uv.foreach_set('vector', [1.42, 0.6739, 1.549, 0.6739, 1.549, 0.8027, 1.42, 0.8027, 2.0, 0.8027, 1.871, 0.8027, 1.871, 0.6739, 2.0, 0.6739, -1.091, -0.4531, -0.9625, -0.4531, -0.9625, -0.3243, -1.091, -0.3243, 2.0, -0.3243, 1.871, -0.3243, 1.871, -0.4531, 2.0, -0.4531, -1.091, 0.6739, -0.9625, 0.6739, -0.9625, 0.8027, -1.091, 0.8027, -0.5117, 0.8027, -0.6405, 0.8027, -0.6405, 0.6739, -0.5117, 0.6739])
me_entity0_brush4.materials.append(mat_tb_empty)
me_entity0_brush4.update()
me_entity0_brush4.normals_split_custom_set([tuple(v) for v in zip(*[iter([-1.0, 0.0, 0.0, -1.0, 0.0, 0.0, -1.0, 0.0, 0.0, -1.0, 0.0, 0.0, 0.0, 0.0, 1.0, 0.0, 0.0, 1.0, 0.0, 0.0, 1.0, 0.0, 0.0, 1.0, 0.0, -1.0, 0.0, 0.0, -1.0, 0.0, 0.0, -1.0, 0.0, 0.0, -1.0, 0.0, 0.0, 1.0, 0.0, 0.0, 1.0, 0.0, 0.0, 1.0, 0.0, 0.0, 1.0, 0.0, 0.0, 0.0, -1.0, 0.0, 0.0, -1.0, 0.0, 0.0, -1.0, 0.0, 0.0, -1.0, 1.0, 0.0, 0.0, 1.0, 0.0, 0.0, 1.0, 0.0, 0.0, 1.0, 0.0, 0.0])] * 3)])
me_entity0_brush40 = bpy.data.meshes.new('entity0_brush40')
me_entity0_brush40.from_pydata([(-352.0, 16.0, -352.0), (-352.0, 16.0, -144.0), (-352.0, 64.0, -144.0), (-352.0, 64.0, -352.0), (-320.0, 64.0, -144.0), (-320.0, 16.0, -144.0), (-320.0, 16.0, -352.0), (-320.0, 64.0, -352.0)], [], [(0, 1, 2, 3), (4, 2, 1, 5), (5, 1, 0, 6), (7, 3, 2, 4), (6, 0, 3, 7), (7, 4, 5, 6)])
_uv = me_entity0_brush40.uv_layers.new(name='UVMap')
_uv.uv.foreach_set('vector', [-0.2541, 0.6739, 0.1644, 0.6739, 0.1644, 0.7705, -0.2541, 0.7705, -0.1897, 0.7705, -0.2541, 0.7705, -0.2541, 0.6739, -0.1897, 0.6739, 1.098, 0.9314, 1.163, 0.9314, 1.163, 1.35, 1.098, 1.35, 0.6079, 0.09234, 0.6079, 0.186, 0.4557, 0.186, 0.4557, 0.09234, 1.098, 0.6739, 1.163, 0.6739, 1.163, 0.7705, 1.098, 0.7705, 0.9973, 0.2185, 0.8198, 0.2185, 0.8198, 0.007939, 0.9973, 0.007939])
me_entity0_brush40.materials.append(mat_wall)
me_entity0_brush40.update()
me_entity0_brush40.normals_split_custom_set([tuple(v) for v in zip(*[iter([-1.0, 0.0, 0.0, -1.0, 0.0, 0.0, -1.0, 0.0, 0.0, -1.0, 0.0, 0.0, 0.0, 0.0, 1.0, 0.0, 0.0, 1.0, 0.0, 0.0, 1.0, 0.0, 0.0, 1.0, 0.0, -1.0, 0.0, 0.0, -1.0, 0.0, 0.0, -1.0, 0.0, 0.0, -1.0, 0.0, 0.0, 1.0, 0.0, 0.0, 1.0, 0.0, 0.0, 1.0, 0.0, 0.0, 1.0, 0.0, 0.0, 0.0, -1.0, 0.0, 0.0, -1.0, 0.0, 0.0, -1.0, 0.0, 0.0, -1.0, 1.0, 0.0, 0.0, 1.0, 0.0, 0.0, 1.0, 0.0, 0.0, 1.0, 0.0, 0.0])] * 3)])
me_entity0_brush41 = bpy.data.meshes.new('entity0_brush41')
me_entity0_brush41.from_pydata([(-352.0, 16.0, -704.0), (-352.0, 16.0, -656.0), (-352.0, 240.0, -656.0), (-352.0, 240.0, -704.0), (-320.0, 240.0, -656.0), (-320.0, 16.0, -656.0), (-320.0, 16.0, -704.0), (-320.0, 240.0, -704.0)], [], [(0, 1, 2, 3), (4, 2, 1, 5), (5, 1, 0, 6), (7, 3, 2, 4), (6, 0, 3, 7), (7, 4, 5, 6)])
_uv = me_entity0_brush41.uv_layers.new(name='UVMap')
_uv.uv.foreach_set('vector', [-0.9625, 0.6739, -0.8659, 0.6739, -0.8659, 1.125, -0.9625, 1.125, 0.3325, 0.9972, 0.2963, 0.9972, 0.2963, -0.001186, 0.3325, -0.001186, 1.098, 1.962, 1.163, 1.962, 1.163, 2.058, 1.098, 2.058, -0.1897, 2.058, -0.2541, 2.058, -0.2541, 1.962, -0.1897, 1.962, 1.098, 0.6739, 1.163, 0.6739, 1.163, 1.125, 1.098, 1.125, 1.298, 0.9905, 1.257, 0.9905, 1.257, 0.007939, 1.298, 0.007939])
me_entity0_brush41.materials.append(mat_wall)
me_entity0_brush41.update()
me_entity0_brush41.normals_split_custom_set([tuple(v) for v in zip(*[iter([-1.0, 0.0, 0.0, -1.0, 0.0, 0.0, -1.0, 0.0, 0.0, -1.0, 0.0, 0.0, 0.0, 0.0, 1.0, 0.0, 0.0, 1.0, 0.0, 0.0, 1.0, 0.0, 0.0, 1.0, 0.0, -1.0, 0.0, 0.0, -1.0, 0.0, 0.0, -1.0, 0.0, 0.0, -1.0, 0.0, 0.0, 1.0, 0.0, 0.0, 1.0, 0.0, 0.0, 1.0, 0.0, 0.0, 1.0, 0.0, 0.0, 0.0, -1.0, 0.0, 0.0, -1.0, 0.0, 0.0, -1.0, 0.0, 0.0, -1.0, 1.0, 0.0, 0.0, 1.0, 0.0, 0.0, 1.0, 0.0, 0.0, 1.0, 0.0, 0.0])] * 3)])
me_entity0_brush42 = bpy.data.meshes.new('entity0_brush42')
me_entity0_brush42.from_pydata([(-352.0, 16.0, -448.0), (-352.0, 16.0, -352.0), (-352.0, 240.0, -352.0), (-352.0, 240.0, -448.0), (-320.0, 240.0, -352.0), (-320.0, 16.0, -352.0), (-320.0, 16.0, -448.0), (-320.0, 240.0, -448.0)], [], [(0, 1, 2, 3), (4, 2, 1, 5), (5, 1, 0, 6), (7, 3, 2, 4), (6, 0, 3, 7), (7, 4, 5, 6)])
_uv = me_entity0_brush42.uv_layers.new(name='UVMap')
_uv.uv.foreach_set('vector', [-0.4473, 0.6739, -0.2541, 0.6739, -0.2541, 1.125, -0.4473, 1.125, 0.3325, 0.9972, 0.2963, 0.9972, 0.2963, -0.001185, 0.3325, -0.001185, 1.098, 1.35, 1.163, 1.35, 1.163, 1.543, 1.098, 1.543, -0.1897, 1.543, -0.2541, 1.543, -0.2541, 1.35, -0.1897, 1.35, 0.8613, 0.005077, 0.8951, 0.005077, 0.8951, 0.9956, 0.8613, 0.9956, 1.079, 0.9905, 0.9973, 0.9905, 0.9973, 0.007939, 1.079, 0.007939])
me_entity0_brush42.materials.append(mat_wall)
me_entity0_brush42.update()
me_entity0_brush42.normals_split_custom_set([tuple(v) for v in zip(*[iter([-1.0, 0.0, 0.0, -1.0, 0.0, 0.0, -1.0, 0.0, 0.0, -1.0, 0.0, 0.0, 0.0, 0.0, 1.0, 0.0, 0.0, 1.0, 0.0, 0.0, 1.0, 0.0, 0.0, 1.0, 0.0, -1.0, 0.0, 0.0, -1.0, 0.0, 0.0, -1.0, 0.0, 0.0, -1.0, 0.0, 0.0, 1.0, 0.0, 0.0, 1.0, 0.0, 0.0, 1.0, 0.0, 0.0, 1.0, 0.0, 0.0, 0.0, -1.0, 0.0, 0.0, -1.0, 0.0, 0.0, -1.0, 0.0, 0.0, -1.0, 1.0, 0.0, 0.0, 1.0, 0.0, 0.0, 1.0, 0.0, 0.0, 1.0, 0.0, 0.0])] * 3)])
me_entity0_brush43 = bpy.data.meshes.new('entity0_brush43')
me_entity0_brush43.from_pydata([(-352.0, 176.0, -656.0), (-352.0, 176.0, -448.0), (-352.0, 240.0, -448.0), (-352.0, 240.0, -656.0), (-320.0, 240.0, -448.0), (-320.0, 176.0, -448.0), (-320.0, 176.0, -656.0), (-320.0, 240.0, -656.0)], [], [(0, 1, 2, 3), (4, 2, 1, 5), (5, 1, 0, 6), (7, 3, 2, 4), (6, 0, 3, 7), (7, 4, 5, 6)])
_uv = me_entity0_brush43.uv_layers.new(name='UVMap')
_uv.uv.foreach_set('vector', [-0.8659, 0.9958, -0.4473, 0.9958, -0.4473, 1.125, -0.8659, 1.125, -0.1897, 1.125, -0.2541, 1.125, -0.2541, 0.9958, -0.1897, 0.9958, 0.4294, 0.5857, 0.4294, 0.8189, 0.05055, 0.8189, 0.05055, 0.5857, -0.1897, 1.962, -0.2541, 1.962, -0.2541, 1.543, -0.1897, 1.543, 1.098, 0.9958, 1.163, 0.9958, 1.163, 1.125, 1.098, 1.125, 1.257, 0.9905, 1.079, 0.9905, 1.079, 0.7098, 1.257, 0.7098])
me_entity0_brush43.materials.append(mat_wall)
me_entity0_brush43.update()
me_entity0_brush43.normals_split_custom_set([tuple(v) for v in zip(*[iter([-1.0, 0.0, 0.0, -1.0, 0.0, 0.0, -1.0, 0.0, 0.0, -1.0, 0.0, 0.0, 0.0, 0.0, 1.0, 0.0, 0.0, 1.0, 0.0, 0.0, 1.0, 0.0, 0.0, 1.0, 0.0, -1.0, 0.0, 0.0, -1.0, 0.0, 0.0, -1.0, 0.0, 0.0, -1.0, 0.0, 0.0, 1.0, 0.0, 0.0, 1.0, 0.0, 0.0, 1.0, 0.0, 0.0, 1.0, 0.0, 0.0, 0.0, -1.0, 0.0, 0.0, -1.0, 0.0, 0.0, -1.0, 0.0, 0.0, -1.0, 1.0, 0.0, 0.0, 1.0, 0.0, 0.0, 1.0, 0.0, 0.0, 1.0, 0.0, 0.0])] * 3)])
me_entity0_brush44 = bpy.data.meshes.new('entity0_brush44')
me_entity0_brush44.from_pydata([(-352.0, 16.0, -656.0), (-352.0, 16.0, -448.0), (-352.0, 64.0, -448.0), (-352.0, 64.0, -656.0), (-320.0, 64.0, -448.0), (-320.0, 16.0, -448.0), (-320.0, 16.0, -656.0), (-320.0, 64.0, -656.0)], [], [(0, 1, 2, 3), (4, 2, 1, 5), (5, 1, 0, 6), (7, 3, 2, 4), (6, 0, 3, 7), (7, 4, 5, 6)])
_uv = me_entity0_brush44.uv_layers.new(name='UVMap')
_uv.uv.foreach_set('vector', [-0.8659, 0.6739, -0.4473, 0.6739, -0.4473, 0.7705, -0.8659, 0.7705, -0.1897, 0.7705, -0.2541, 0.7705, -0.2541, 0.6739, -0.1897, 0.6739, 1.098, 1.543, 1.163, 1.543, 1.163, 1.962, 1.098, 1.962, 0.8305, 0.09234, 0.8305, 0.186, 0.6782, 0.186, 0.6782, 0.09234, 1.098, 0.6739, 1.163, 0.6739, 1.163, 0.7705, 1.098, 0.7705, 1.257, 0.2185, 1.079, 0.2185, 1.079, 0.007939, 1.257, 0.007939])
me_entity0_brush44.materials.append(mat_wall)
me_entity0_brush44.update()
me_entity0_brush44.normals_split_custom_set([tuple(v) for v in zip(*[iter([-1.0, 0.0, 0.0, -1.0, 0.0, 0.0, -1.0, 0.0, 0.0, -1.0, 0.0, 0.0, 0.0, 0.0, 1.0, 0.0, 0.0, 1.0, 0.0, 0.0, 1.0, 0.0, 0.0, 1.0, 0.0, -1.0, 0.0, 0.0, -1.0, 0.0, 0.0, -1.0, 0.0, 0.0, -1.0, 0.0, 0.0, 1.0, 0.0, 0.0, 1.0, 0.0, 0.0, 1.0, 0.0, 0.0, 1.0, 0.0, 0.0, 0.0, -1.0, 0.0, 0.0, -1.0, 0.0, 0.0, -1.0, 0.0, 0.0, -1.0, 1.0, 0.0, 0.0, 1.0, 0.0, 0.0, 1.0, 0.0, 0.0, 1.0, 0.0, 0.0])] * 3)])
me_entity0_brush45 = bpy.data.meshes.new('entity0_brush45')
me_entity0_brush45.from_pydata([(56.17, 16.0, -64.0), (56.17, 16.0, 48.0), (56.17, 80.0, 48.0), (56.17, 80.0, -64.0), (471.8, 80.0, 48.0), (471.8, 16.0, 48.0), (471.8, 16.0, -64.0), (471.8, 80.0, -64.0)], [], [(0, 1, 2, 3), (4, 2, 1, 5), (5, 1, 0, 6), (7, 3, 2, 4), (6, 0, 3, 7), (7, 4, 5, 6)])
me_entity0_brush45.polygons.foreach_set('material_index', [1, 1, 1, 1, 1, 1])
_uv = me_entity0_brush45.uv_layers.new(name='UVMap')
_uv.uv.foreach_set('vector', [6.787e-08, 1.0, 6.787e-08, 0.7624, 0.154, 0.7624, 0.154, 1.0, 1.0, 0.6877, 6.787e-08, 0.6877, 6.787e-08, 0.3048, 1.0, 0.3048, 0.0, 0.0, 1.0, 0.0, 1.0, 0.06241, 0.0, 0.06241, 1.0, 0.3008, 6.787e-08, 0.3008, 6.787e-08, 0.06634, 1.0, 0.06634, 0.0, 0.6916, 1.0, 0.6916, 1.0, 0.7585, 0.0, 0.7585, 0.1584, 1.0, 0.1584, 0.7624, 0.3124, 0.7624, 0.3124, 1.0])
me_entity0_brush45.materials.append(mat_tb_empty)
me_entity0_brush45.materials.append(mat_table2)
me_entity0_brush45.update()
me_entity0_brush45.normals_split_custom_set([tuple(v) for v in zip(*[iter([-1.0, 0.0, 0.0, -1.0, 0.0, 0.0, -1.0, 0.0, 0.0, -1.0, 0.0, 0.0, 0.0, 0.0, 1.0, 0.0, 0.0, 1.0, 0.0, 0.0, 1.0, 0.0, 0.0, 1.0, 0.0, -1.0, 0.0, 0.0, -1.0, 0.0, 0.0, -1.0, 0.0, 0.0, -1.0, 0.0, 0.0, 1.0, 0.0, 0.0, 1.0, 0.0, 0.0, 1.0, 0.0, 0.0, 1.0, 0.0, 0.0, 0.0, -1.0, 0.0, 0.0, -1.0, 0.0, 0.0, -1.0, 0.0, 0.0, -1.0, 1.0, 0.0, 0.0, 1.0, 0.0, 0.0, 1.0, 0.0, 0.0, 1.0, 0.0, 0.0])] * 3)])
me_entity0_brush46 = bpy.data.meshes.new('entity0_brush46')
me_entity0_brush46.from_pydata([(-320.0, 16.0, 576.0), (-320.0, 16.0, 608.0), (-320.0, 240.0, 608.0), (-320.0, 240.0, 576.0), (-48.0, 240.0, 608.0), (-48.0, 16.0, 608.0), (-48.0, 16.0, 576.0), (-48.0, 240.0, 576.0)], [], [(0, 1, 2, 3), (4, 2, 1, 5), (5, 1, 0, 6), (7, 3, 2, 4), (6, 0, 3, 7), (7, 4, 5, 6)])
_uv = me_entity0_brush46.uv_layers.new(name='UVMap')
_uv.uv.foreach_set('vector', [1.613, 0.6739, 1.678, 0.6739, 1.678, 1.125, 1.613, 1.125, 0.3576, 1.125, -0.1897, 1.125, -0.1897, 0.6739, 0.3576, 0.6739, 0.5508, -0.5819, 1.098, -0.5819, 1.098, -0.5175, 0.5508, -0.5175, 0.3576, -0.5175, -0.1897, -0.5175, -0.1897, -0.5819, 0.3576, -0.5819, 1.228, 0.005078, 1.516, 0.005078, 1.516, 0.9956, 1.228, 0.9956, -0.7049, 1.125, -0.7693, 1.125, -0.7693, 0.6739, -0.7049, 0.6739])
me_entity0_brush46.materials.append(mat_wall)
me_entity0_brush46.update()
me_entity0_brush46.normals_split_custom_set([tuple(v) for v in zip(*[iter([-1.0, 0.0, 0.0, -1.0, 0.0, 0.0, -1.0, 0.0, 0.0, -1.0, 0.0, 0.0, 0.0, 0.0, 1.0, 0.0, 0.0, 1.0, 0.0, 0.0, 1.0, 0.0, 0.0, 1.0, 0.0, -1.0, 0.0, 0.0, -1.0, 0.0, 0.0, -1.0, 0.0, 0.0, -1.0, 0.0, 0.0, 1.0, 0.0, 0.0, 1.0, 0.0, 0.0, 1.0, 0.0, 0.0, 1.0, 0.0, 0.0, 0.0, -1.0, 0.0, 0.0, -1.0, 0.0, 0.0, -1.0, 0.0, 0.0, -1.0, 1.0, 0.0, 0.0, 1.0, 0.0, 0.0, 1.0, 0.0, 0.0, 1.0, 0.0, 0.0])] * 3)])
me_entity0_brush47 = bpy.data.meshes.new('entity0_brush47')
me_entity0_brush47.from_pydata([(-352.0, 16.0, -736.0), (-352.0, 16.0, -704.0), (-352.0, 240.0, -704.0), (-352.0, 240.0, -736.0), (-64.0, 240.0, -704.0), (-64.0, 16.0, -704.0), (-64.0, 16.0, -736.0), (-64.0, 240.0, -736.0)], [], [(0, 1, 2, 3), (4, 2, 1, 5), (5, 1, 0, 6), (7, 3, 2, 4), (6, 0, 3, 7), (7, 4, 5, 6)])
_uv = me_entity0_brush47.uv_layers.new(name='UVMap')
_uv.uv.foreach_set('vector', [-1.027, 0.6739, -0.9625, 0.6739, -0.9625, 1.125, -1.027, 1.125, 0.3254, 1.125, -0.2541, 1.125, -0.2541, 0.6739, 0.3254, 0.6739, 0.583, 2.058, 1.163, 2.058, 1.163, 2.123, 0.583, 2.123, 0.3254, 2.123, -0.2541, 2.123, -0.2541, 2.058, 0.3254, 2.058, 0.583, 0.6739, 1.163, 0.6739, 1.163, 1.125, 0.583, 1.125, 1.935, 1.125, 1.871, 1.125, 1.871, 0.6739, 1.935, 0.6739])
me_entity0_brush47.materials.append(mat_tb_empty)
me_entity0_brush47.update()
me_entity0_brush47.normals_split_custom_set([tuple(v) for v in zip(*[iter([-1.0, 0.0, 0.0, -1.0, 0.0, 0.0, -1.0, 0.0, 0.0, -1.0, 0.0, 0.0, 0.0, 0.0, 1.0, 0.0, 0.0, 1.0, 0.0, 0.0, 1.0, 0.0, 0.0, 1.0, 0.0, -1.0, 0.0, 0.0, -1.0, 0.0, 0.0, -1.0, 0.0, 0.0, -1.0, 0.0, 0.0, 1.0, 0.0, 0.0, 1.0, 0.0, 0.0, 1.0, 0.0, 0.0, 1.0, 0.0, 0.0, 0.0, -1.0, 0.0, 0.0, -1.0, 0.0, 0.0, -1.0, 0.0, 0.0, -1.0, 1.0, 0.0, 0.0, 1.0, 0.0, 0.0, 1.0, 0.0, 0.0, 1.0, 0.0, 0.0])] * 3)])
me_entity0_brush48 = bpy.data.meshes.new('entity0_brush48')
me_entity0_brush48.from_pydata([(-352.0, 240.0, -736.0), (-352.0, 240.0, 608.0), (-352.0, 272.0, 608.0), (-352.0, 272.0, -736.0), (896.0, 272.0, 608.0), (896.0, 240.0, 608.0), (896.0, 240.0, -736.0), (896.0, 272.0, -736.0)], [], [(0, 1, 2, 3), (4, 2, 1, 5), (5, 1, 0, 6), (7, 3, 2, 4), (6, 0, 3, 7), (7, 4, 5, 6)])
me_entity0_brush48.polygons.foreach_set('material_index', [0, 0, 1, 0, 0, 0])
_uv = me_entity0_brush48.uv_layers.new(name='UVMap')
_uv.uv.foreach_set('vector', [-1.027, 1.125, 1.678, 1.125, 1.678, 1.189, -1.027, 1.189, 2.257, 1.189, -0.2541, 1.189, -0.2541, 1.125, 2.257, 1.125, 3.563, 2.744, -3.537, 2.744, -3.537, -4.902, 3.563, -4.902, 2.257, 2.123, -0.2541, 2.123, -0.2541, -0.5819, 2.257, -0.5819, -1.349, 1.125, 1.163, 1.125, 1.163, 1.189, -1.349, 1.189, 1.935, 1.189, -0.7693, 1.189, -0.7693, 1.125, 1.935, 1.125])
me_entity0_brush48.materials.append(mat_tb_empty)
me_entity0_brush48.materials.append(mat_ceiling)
me_entity0_brush48.update()
me_entity0_brush48.normals_split_custom_set([tuple(v) for v in zip(*[iter([-1.0, 0.0, 0.0, -1.0, 0.0, 0.0, -1.0, 0.0, 0.0, -1.0, 0.0, 0.0, 0.0, 0.0, 1.0, 0.0, 0.0, 1.0, 0.0, 0.0, 1.0, 0.0, 0.0, 1.0, 0.0, -1.0, 0.0, 0.0, -1.0, 0.0, 0.0, -1.0, 0.0, 0.0, -1.0, 0.0, 0.0, 1.0, 0.0, 0.0, 1.0, 0.0, 0.0, 1.0, 0.0, 0.0, 1.0, 0.0, 0.0, 0.0, -1.0, 0.0, 0.0, -1.0, 0.0, 0.0, -1.0, 0.0, 0.0, -1.0, 1.0, 0.0, 0.0, 1.0, 0.0, 0.0, 1.0, 0.0, 0.0, 1.0, 0.0, 0.0])] * 3)])
me_entity0_brush5 = bpy.data.meshes.new('entity0_brush5')
me_entity0_brush5.from_pydata([(576.0, 16.0, 384.0), (576.0, 16.0, 544.0), (576.0, 64.0, 544.0), (576.0, 64.0, 384.0), (688.0, 64.0, 544.0), (688.0, 16.0, 544.0), (688.0, 16.0, 384.0), (688.0, 64.0, 384.0)], [], [(0, 1, 2, 3), (4, 2, 1, 5), (5, 1, 0, 6), (7, 3, 2, 4), (6, 0, 3, 7), (7, 4, 5, 6)])
_uv = me_entity0_brush5.uv_layers.new(name='UVMap')
_uv.uv.foreach_set('vector', [1.227, 0.6739, 1.549, 0.6739, 1.549, 0.7705, 1.227, 0.7705, 1.839, 0.7705, 1.613, 0.7705, 1.613, 0.6739, 1.839, 0.6739, -0.9303, -0.4531, -0.7049, -0.4531, -0.7049, -0.1311, -0.9303, -0.1311, 1.839, -0.1311, 1.613, -0.1311, 1.613, -0.4531, 1.839, -0.4531, -0.9303, 0.6739, -0.7049, 0.6739, -0.7049, 0.7705, -0.9303, 0.7705, -0.3185, 0.7705, -0.6405, 0.7705, -0.6405, 0.6739, -0.3185, 0.6739])
me_entity0_brush5.materials.append(mat_tb_empty)
me_entity0_brush5.update()
me_entity0_brush5.normals_split_custom_set([tuple(v) for v in zip(*[iter([-1.0, 0.0, 0.0, -1.0, 0.0, 0.0, -1.0, 0.0, 0.0, -1.0, 0.0, 0.0, 0.0, 0.0, 1.0, 0.0, 0.0, 1.0, 0.0, 0.0, 1.0, 0.0, 0.0, 1.0, 0.0, -1.0, 0.0, 0.0, -1.0, 0.0, 0.0, -1.0, 0.0, 0.0, -1.0, 0.0, 0.0, 1.0, 0.0, 0.0, 1.0, 0.0, 0.0, 1.0, 0.0, 0.0, 1.0, 0.0, 0.0, 0.0, -1.0, 0.0, 0.0, -1.0, 0.0, 0.0, -1.0, 0.0, 0.0, -1.0, 1.0, 0.0, 0.0, 1.0, 0.0, 0.0, 1.0, 0.0, 0.0, 1.0, 0.0, 0.0])] * 3)])
me_entity0_brush6 = bpy.data.meshes.new('entity0_brush6')
me_entity0_brush6.from_pydata([(-32.0, 16.0, -96.0), (-32.0, 16.0, -64.0), (-32.0, 240.0, -64.0), (-32.0, 240.0, -96.0), (576.0, 240.0, -64.0), (576.0, 16.0, -64.0), (576.0, 16.0, -96.0), (576.0, 240.0, -96.0)], [], [(0, 1, 2, 3), (4, 2, 1, 5), (5, 1, 0, 6), (7, 3, 2, 4), (6, 0, 3, 7), (7, 4, 5, 6)])
me_entity0_brush6.polygons.foreach_set('material_index', [0, 1, 0, 0, 1, 1])
_uv = me_entity0_brush6.uv_layers.new(name='UVMap')
_uv.uv.foreach_set('vector', [0.261, 0.6739, 0.3254, 0.6739, 0.3254, 1.125, 0.261, 1.125, 0.5794, 0.9748, 0.07998, 0.9748, 0.07998, 0.01706, 0.5794, 0.01706, -0.7049, 0.7705, 0.5186, 0.7705, 0.5186, 0.8349, -0.7049, 0.8349, 1.613, 0.8349, 0.3898, 0.8349, 0.3898, 0.7705, 1.613, 0.7705, -0.897, 0.005077, -0.2048, 0.005077, -0.2048, 0.9956, -0.897, 0.9956, 1.825, 0.9905, 1.684, 0.9905, 1.684, 0.007939, 1.825, 0.007939])
me_entity0_brush6.materials.append(mat_tb_empty)
me_entity0_brush6.materials.append(mat_wall)
me_entity0_brush6.update()
me_entity0_brush6.normals_split_custom_set([tuple(v) for v in zip(*[iter([-1.0, 0.0, 0.0, -1.0, 0.0, 0.0, -1.0, 0.0, 0.0, -1.0, 0.0, 0.0, 0.0, 0.0, 1.0, 0.0, 0.0, 1.0, 0.0, 0.0, 1.0, 0.0, 0.0, 1.0, 0.0, -1.0, 0.0, 0.0, -1.0, 0.0, 0.0, -1.0, 0.0, 0.0, -1.0, 0.0, 0.0, 1.0, 0.0, 0.0, 1.0, 0.0, 0.0, 1.0, 0.0, 0.0, 1.0, 0.0, 0.0, 0.0, -1.0, 0.0, 0.0, -1.0, 0.0, 0.0, -1.0, 0.0, 0.0, -1.0, 1.0, 0.0, 0.0, 1.0, 0.0, 0.0, 1.0, 0.0, 0.0, 1.0, 0.0, 0.0])] * 3)])
me_entity0_brush7 = bpy.data.meshes.new('entity0_brush7')
me_entity0_brush7.from_pydata([(800.0, 16.0, 0.0), (800.0, 16.0, 448.0), (800.0, 64.0, 448.0), (800.0, 64.0, 0.0), (864.0, 64.0, 448.0), (864.0, 16.0, 448.0), (864.0, 16.0, 0.0), (864.0, 64.0, 0.0)], [], [(0, 1, 2, 3), (4, 2, 1, 5), (5, 1, 0, 6), (7, 3, 2, 4), (6, 0, 3, 7), (7, 4, 5, 6)])
_uv = me_entity0_brush7.uv_layers.new(name='UVMap')
_uv.uv.foreach_set('vector', [0.4542, 0.6739, 1.356, 0.6739, 1.356, 0.7705, 0.4542, 0.7705, 2.193, 0.7705, 2.064, 0.7705, 2.064, 0.6739, 2.193, 0.6739, -1.284, -0.2599, -1.156, -0.2599, -1.156, 0.6417, -1.284, 0.6417, 2.193, 0.6417, 2.064, 0.6417, 2.064, -0.2599, 2.193, -0.2599, -1.284, 0.6739, -1.156, 0.6739, -1.156, 0.7705, -1.284, 0.7705, 0.4542, 0.7705, -0.4473, 0.7705, -0.4473, 0.6739, 0.4542, 0.6739])
me_entity0_brush7.materials.append(mat_tb_empty)
me_entity0_brush7.update()
me_entity0_brush7.normals_split_custom_set([tuple(v) for v in zip(*[iter([-1.0, 0.0, 0.0, -1.0, 0.0, 0.0, -1.0, 0.0, 0.0, -1.0, 0.0, 0.0, 0.0, 0.0, 1.0, 0.0, 0.0, 1.0, 0.0, 0.0, 1.0, 0.0, 0.0, 1.0, 0.0, -1.0, 0.0, 0.0, -1.0, 0.0, 0.0, -1.0, 0.0, 0.0, -1.0, 0.0, 0.0, 1.0, 0.0, 0.0, 1.0, 0.0, 0.0, 1.0, 0.0, 0.0, 1.0, 0.0, 0.0, 0.0, -1.0, 0.0, 0.0, -1.0, 0.0, 0.0, -1.0, 0.0, 0.0, -1.0, 1.0, 0.0, 0.0, 1.0, 0.0, 0.0, 1.0, 0.0, 0.0, 1.0, 0.0, 0.0])] * 3)])
me_entity0_brush8 = bpy.data.meshes.new('entity0_brush8')
me_entity0_brush8.from_pydata([(800.0, 16.0, -608.0), (800.0, 16.0, -160.0), (800.0, 64.0, -160.0), (800.0, 64.0, -608.0), (864.0, 64.0, -160.0), (864.0, 16.0, -160.0), (864.0, 16.0, -608.0), (864.0, 64.0, -608.0)], [], [(0, 1, 2, 3), (4, 2, 1, 5), (5, 1, 0, 6), (7, 3, 2, 4), (6, 0, 3, 7), (7, 4, 5, 6)])
_uv = me_entity0_brush8.uv_layers.new(name='UVMap')
_uv.uv.foreach_set('vector', [-0.7693, 0.6739, 0.1322, 0.6739, 0.1322, 0.7705, -0.7693, 0.7705, -1.284, 0.7705, -1.156, 0.7705, -1.156, 0.6739, -1.284, 0.6739, -1.284, 0.9636, -1.156, 0.9636, -1.156, 1.865, -1.284, 1.865, 2.193, 1.865, 2.064, 1.865, 2.064, 0.9636, 2.193, 0.9636, 2.193, 0.6739, 2.064, 0.6739, 2.064, 0.7705, 2.193, 0.7705, 1.678, 0.7705, 0.7762, 0.7705, 0.7762, 0.6739, 1.678, 0.6739])
me_entity0_brush8.materials.append(mat_tb_empty)
me_entity0_brush8.update()
me_entity0_brush8.normals_split_custom_set([tuple(v) for v in zip(*[iter([-1.0, 0.0, 0.0, -1.0, 0.0, 0.0, -1.0, 0.0, 0.0, -1.0, 0.0, 0.0, 0.0, 0.0, 1.0, 0.0, 0.0, 1.0, 0.0, 0.0, 1.0, 0.0, 0.0, 1.0, 0.0, -1.0, 0.0, 0.0, -1.0, 0.0, 0.0, -1.0, 0.0, 0.0, -1.0, 0.0, 0.0, 1.0, 0.0, 0.0, 1.0, 0.0, 0.0, 1.0, 0.0, 0.0, 1.0, 0.0, 0.0, 0.0, -1.0, 0.0, 0.0, -1.0, 0.0, 0.0, -1.0, 0.0, 0.0, -1.0, 1.0, 0.0, 0.0, 1.0, 0.0, 0.0, 1.0, 0.0, 0.0, 1.0, 0.0, 0.0])] * 3)])
me_entity0_brush9 = bpy.data.meshes.new('entity0_brush9')
me_entity0_brush9.from_pydata([(704.0, 16.0, -704.0), (704.0, 16.0, -640.0), (704.0, 80.0, -640.0), (704.0, 80.0, -704.0), (768.0, 80.0, -640.0), (768.0, 16.0, -640.0), (768.0, 16.0, -704.0), (768.0, 80.0, -704.0)], [], [(0, 1, 2, 3), (4, 2, 1, 5), (5, 1, 0, 6), (7, 3, 2, 4), (6, 0, 3, 7), (7, 4, 5, 6)])
_uv = me_entity0_brush9.uv_layers.new(name='UVMap')
_uv.uv.foreach_set('vector', [-0.9625, 0.6739, -0.8337, 0.6739, -0.8337, 0.8027, -0.9625, 0.8027, -1.091, 0.8027, -0.9625, 0.8027, -0.9625, 0.6739, -1.091, 0.6739, -1.091, 1.93, -0.9625, 1.93, -0.9625, 2.058, -1.091, 2.058, 2.0, 2.058, 1.871, 2.058, 1.871, 1.93, 2.0, 1.93, 2.0, 0.6739, 1.871, 0.6739, 1.871, 0.8027, 2.0, 0.8027, 1.871, 0.8027, 1.742, 0.8027, 1.742, 0.6739, 1.871, 0.6739])
me_entity0_brush9.materials.append(mat_tb_empty)
me_entity0_brush9.update()
me_entity0_brush9.normals_split_custom_set([tuple(v) for v in zip(*[iter([-1.0, 0.0, 0.0, -1.0, 0.0, 0.0, -1.0, 0.0, 0.0, -1.0, 0.0, 0.0, 0.0, 0.0, 1.0, 0.0, 0.0, 1.0, 0.0, 0.0, 1.0, 0.0, 0.0, 1.0, 0.0, -1.0, 0.0, 0.0, -1.0, 0.0, 0.0, -1.0, 0.0, 0.0, -1.0, 0.0, 0.0, 1.0, 0.0, 0.0, 1.0, 0.0, 0.0, 1.0, 0.0, 0.0, 1.0, 0.0, 0.0, 0.0, -1.0, 0.0, 0.0, -1.0, 0.0, 0.0, -1.0, 0.0, 0.0, -1.0, 1.0, 0.0, 0.0, 1.0, 0.0, 0.0, 1.0, 0.0, 0.0, 1.0, 0.0, 0.0])] * 3)])

# ---- objects
ob_entity0_brush0 = bpy.data.objects.new('entity0_brush0', me_entity0_brush0)
ob_entity0_brush1 = bpy.data.objects.new('entity0_brush1', me_entity0_brush1)
ob_entity0_brush10 = bpy.data.objects.new('entity0_brush10', me_entity0_brush10)
ob_entity0_brush11 = bpy.data.objects.new('entity0_brush11', me_entity0_brush11)
ob_entity0_brush12 = bpy.data.objects.new('entity0_brush12', me_entity0_brush12)
ob_entity0_brush13 = bpy.data.objects.new('entity0_brush13', me_entity0_brush13)
ob_entity0_brush14 = bpy.data.objects.new('entity0_brush14', me_entity0_brush14)
ob_entity0_brush15 = bpy.data.objects.new('entity0_brush15', me_entity0_brush15)
ob_entity0_brush16 = bpy.data.objects.new('entity0_brush16', me_entity0_brush16)
ob_entity0_brush17 = bpy.data.objects.new('entity0_brush17', me_entity0_brush17)
ob_entity0_brush18 = bpy.data.objects.new('entity0_brush18', me_entity0_brush18)
ob_entity0_brush19 = bpy.data.objects.new('entity0_brush19', me_entity0_brush19)
ob_entity0_brush2 = bpy.data.objects.new('entity0_brush2', me_entity0_brush2)
ob_entity0_brush20 = bpy.data.objects.new('entity0_brush20', me_entity0_brush20)
ob_entity0_brush21 = bpy.data.objects.new('entity0_brush21', me_entity0_brush21)
ob_entity0_brush22 = bpy.data.objects.new('entity0_brush22', me_entity0_brush22)
ob_entity0_brush23 = bpy.data.objects.new('entity0_brush23', me_entity0_brush23)
ob_entity0_brush24 = bpy.data.objects.new('entity0_brush24', me_entity0_brush24)
ob_entity0_brush25 = bpy.data.objects.new('entity0_brush25', me_entity0_brush25)
ob_entity0_brush26 = bpy.data.objects.new('entity0_brush26', me_entity0_brush26)
ob_entity0_brush27 = bpy.data.objects.new('entity0_brush27', me_entity0_brush27)
ob_entity0_brush28 = bpy.data.objects.new('entity0_brush28', me_entity0_brush28)
ob_entity0_brush29 = bpy.data.objects.new('entity0_brush29', me_entity0_brush29)
ob_entity0_brush3 = bpy.data.objects.new('entity0_brush3', me_entity0_brush3)
ob_entity0_brush30 = bpy.data.objects.new('entity0_brush30', me_entity0_brush30)
ob_entity0_brush31 = bpy.data.objects.new('entity0_brush31', me_entity0_brush31)
ob_entity0_brush32 = bpy.data.objects.new('entity0_brush32', me_entity0_brush32)
ob_entity0_brush33 = bpy.data.objects.new('entity0_brush33', me_entity0_brush33)
ob_entity0_brush34 = bpy.data.objects.new('entity0_brush34', me_entity0_brush34)
ob_entity0_brush35 = bpy.data.objects.new('entity0_brush35', me_entity0_brush35)
ob_entity0_brush36 = bpy.data.objects.new('entity0_brush36', me_entity0_brush36)
ob_entity0_brush37 = bpy.data.objects.new('entity0_brush37', me_entity0_brush37)
ob_entity0_brush38 = bpy.data.objects.new('entity0_brush38', me_entity0_brush38)
ob_entity0_brush39 = bpy.data.objects.new('entity0_brush39', me_entity0_brush39)
ob_entity0_brush4 = bpy.data.objects.new('entity0_brush4', me_entity0_brush4)
ob_entity0_brush40 = bpy.data.objects.new('entity0_brush40', me_entity0_brush40)
ob_entity0_brush41 = bpy.data.objects.new('entity0_brush41', me_entity0_brush41)
ob_entity0_brush42 = bpy.data.objects.new('entity0_brush42', me_entity0_brush42)
ob_entity0_brush43 = bpy.data.objects.new('entity0_brush43', me_entity0_brush43)
ob_entity0_brush44 = bpy.data.objects.new('entity0_brush44', me_entity0_brush44)
ob_entity0_brush45 = bpy.data.objects.new('entity0_brush45', me_entity0_brush45)
ob_entity0_brush46 = bpy.data.objects.new('entity0_brush46', me_entity0_brush46)
ob_entity0_brush47 = bpy.data.objects.new('entity0_brush47', me_entity0_brush47)
ob_entity0_brush48 = bpy.data.objects.new('entity0_brush48', me_entity0_brush48)
ob_entity0_brush5 = bpy.data.objects.new('entity0_brush5', me_entity0_brush5)
ob_entity0_brush6 = bpy.data.objects.new('entity0_brush6', me_entity0_brush6)
ob_entity0_brush7 = bpy.data.objects.new('entity0_brush7', me_entity0_brush7)
ob_entity0_brush8 = bpy.data.objects.new('entity0_brush8', me_entity0_brush8)
ob_entity0_brush9 = bpy.data.objects.new('entity0_brush9', me_entity0_brush9)

# ---- transforms, parenting, visibility, modifiers, constraints
ob_entity0_brush0.location = (0.0, 0.0, 0.0)
ob_entity0_brush0.rotation_euler = (1.571, -0.0, 0.0)
ob_entity0_brush0.scale = (0.0254, 0.0254, 0.0254)
_m = ob_entity0_brush0.modifiers.new('Smooth by Angle', 'NODES')
_m.node_group = ng_smooth_by_angle
_m.use_pin_to_last = True
_m.show_group_selector = False
ob_entity0_brush1.location = (0.0, 0.0, 0.0)
ob_entity0_brush1.rotation_euler = (1.571, -0.0, 0.0)
ob_entity0_brush1.scale = (0.0254, 0.0254, 0.0254)
ob_entity0_brush10.location = (0.0, 0.0, 0.0)
ob_entity0_brush10.rotation_euler = (1.571, -0.0, 0.0)
ob_entity0_brush10.scale = (0.0254, 0.0254, 0.0254)
ob_entity0_brush11.location = (0.0, 0.0, 0.0)
ob_entity0_brush11.rotation_euler = (1.571, -0.0, 0.0)
ob_entity0_brush11.scale = (0.0254, 0.0254, 0.0254)
ob_entity0_brush12.location = (0.0, 0.0, 0.0)
ob_entity0_brush12.rotation_euler = (1.571, -0.0, 0.0)
ob_entity0_brush12.scale = (0.0254, 0.0254, 0.0254)
ob_entity0_brush13.location = (0.0, 0.0, 0.0)
ob_entity0_brush13.rotation_euler = (1.571, -0.0, 0.0)
ob_entity0_brush13.scale = (0.0254, 0.0254, 0.0254)
ob_entity0_brush14.location = (0.0, 0.0, 0.0)
ob_entity0_brush14.rotation_euler = (1.571, -0.0, 0.0)
ob_entity0_brush14.scale = (0.0254, 0.0254, 0.0254)
ob_entity0_brush15.location = (0.0, 0.0, 0.0)
ob_entity0_brush15.rotation_euler = (1.571, -0.0, 0.0)
ob_entity0_brush15.scale = (0.0254, 0.0254, 0.0254)
ob_entity0_brush16.location = (0.0, 0.0, 0.0)
ob_entity0_brush16.rotation_euler = (1.571, -0.0, 0.0)
ob_entity0_brush16.scale = (0.0254, 0.0254, 0.0254)
ob_entity0_brush17.location = (0.0, 0.0, 0.0)
ob_entity0_brush17.rotation_euler = (1.571, -0.0, 0.0)
ob_entity0_brush17.scale = (0.0254, 0.0254, 0.0254)
ob_entity0_brush18.location = (0.0, 0.0, 0.0)
ob_entity0_brush18.rotation_euler = (1.571, -0.0, 0.0)
ob_entity0_brush18.scale = (0.0254, 0.0254, 0.0254)
ob_entity0_brush19.location = (0.0, 0.0, 0.0)
ob_entity0_brush19.rotation_euler = (1.571, -0.0, 0.0)
ob_entity0_brush19.scale = (0.0254, 0.0254, 0.0254)
ob_entity0_brush2.location = (0.0, 0.0, 0.0)
ob_entity0_brush2.rotation_euler = (1.571, -0.0, 0.0)
ob_entity0_brush2.scale = (0.0254, 0.0254, 0.0254)
ob_entity0_brush20.location = (0.0, 0.0, 0.0)
ob_entity0_brush20.rotation_euler = (1.571, -0.0, 0.0)
ob_entity0_brush20.scale = (0.0254, 0.0254, 0.0254)
ob_entity0_brush21.location = (0.0, 0.0, 0.0)
ob_entity0_brush21.rotation_euler = (1.571, -0.0, 0.0)
ob_entity0_brush21.scale = (0.0254, 0.0254, 0.0254)
ob_entity0_brush22.location = (0.0, 0.0, 0.0)
ob_entity0_brush22.rotation_euler = (1.571, -0.0, 0.0)
ob_entity0_brush22.scale = (0.0254, 0.0254, 0.0254)
ob_entity0_brush23.location = (0.0, 0.0, 0.0)
ob_entity0_brush23.rotation_euler = (1.571, -0.0, 0.0)
ob_entity0_brush23.scale = (0.0254, 0.0254, 0.0254)
ob_entity0_brush24.location = (0.0, 0.0, 0.0)
ob_entity0_brush24.rotation_euler = (1.571, -0.0, 0.0)
ob_entity0_brush24.scale = (0.0254, 0.0254, 0.0254)
ob_entity0_brush25.location = (0.0, 0.0, 0.0)
ob_entity0_brush25.rotation_euler = (1.571, -0.0, 0.0)
ob_entity0_brush25.scale = (0.0254, 0.0254, 0.0254)
ob_entity0_brush26.location = (0.0, 0.0, 0.0)
ob_entity0_brush26.rotation_euler = (1.571, -0.0, 0.0)
ob_entity0_brush26.scale = (0.0254, 0.0254, 0.0254)
ob_entity0_brush27.location = (0.0, 0.0, 0.0)
ob_entity0_brush27.rotation_euler = (1.571, -0.0, 0.0)
ob_entity0_brush27.scale = (0.0254, 0.0254, 0.0254)
ob_entity0_brush28.location = (0.0, 0.0, 0.0)
ob_entity0_brush28.rotation_euler = (1.571, -0.0, 0.0)
ob_entity0_brush28.scale = (0.0254, 0.0254, 0.0254)
ob_entity0_brush29.location = (0.0, 0.0, 0.0)
ob_entity0_brush29.rotation_euler = (1.571, -0.0, 0.0)
ob_entity0_brush29.scale = (0.0254, 0.0254, 0.0254)
ob_entity0_brush3.location = (0.0, 0.0, 0.0)
ob_entity0_brush3.rotation_euler = (1.571, -0.0, 0.0)
ob_entity0_brush3.scale = (0.0254, 0.0254, 0.0254)
ob_entity0_brush30.location = (0.0, 0.0, 0.0)
ob_entity0_brush30.rotation_euler = (1.571, -0.0, 0.0)
ob_entity0_brush30.scale = (0.0254, 0.0254, 0.0254)
ob_entity0_brush31.location = (0.0, 0.0, 0.0)
ob_entity0_brush31.rotation_euler = (1.571, -0.0, 0.0)
ob_entity0_brush31.scale = (0.0254, 0.0254, 0.0254)
ob_entity0_brush32.location = (0.0, 0.0, 0.0)
ob_entity0_brush32.rotation_euler = (1.571, -0.0, 0.0)
ob_entity0_brush32.scale = (0.0254, 0.0254, 0.0254)
ob_entity0_brush33.location = (0.0, 0.0, 0.0)
ob_entity0_brush33.rotation_euler = (1.571, -0.0, 0.0)
ob_entity0_brush33.scale = (0.0254, 0.0254, 0.0254)
ob_entity0_brush34.location = (0.0, 0.0, 0.0)
ob_entity0_brush34.rotation_euler = (1.571, -0.0, 0.0)
ob_entity0_brush34.scale = (0.0254, 0.0254, 0.0254)
ob_entity0_brush35.location = (0.0, 0.0, 0.0)
ob_entity0_brush35.rotation_euler = (1.571, -0.0, 0.0)
ob_entity0_brush35.scale = (0.0254, 0.0254, 0.0254)
ob_entity0_brush36.location = (0.0, 0.0, 0.0)
ob_entity0_brush36.rotation_euler = (1.571, -0.0, 0.0)
ob_entity0_brush36.scale = (0.0254, 0.0254, 0.0254)
ob_entity0_brush37.location = (0.0, 0.0, 0.0)
ob_entity0_brush37.rotation_euler = (1.571, -0.0, 0.0)
ob_entity0_brush37.scale = (0.0254, 0.0254, 0.0254)
ob_entity0_brush38.location = (0.0, 0.0, 0.0)
ob_entity0_brush38.rotation_euler = (1.571, -0.0, 0.0)
ob_entity0_brush38.scale = (0.0254, 0.0254, 0.0254)
ob_entity0_brush39.location = (0.0, 0.0, 0.0)
ob_entity0_brush39.rotation_euler = (1.571, -0.0, 0.0)
ob_entity0_brush39.scale = (0.0254, 0.0254, 0.0254)
ob_entity0_brush4.location = (0.0, 0.0, 0.0)
ob_entity0_brush4.rotation_euler = (1.571, -0.0, 0.0)
ob_entity0_brush4.scale = (0.0254, 0.0254, 0.0254)
ob_entity0_brush40.location = (0.0, 0.0, 0.0)
ob_entity0_brush40.rotation_euler = (1.571, -0.0, 0.0)
ob_entity0_brush40.scale = (0.0254, 0.0254, 0.0254)
ob_entity0_brush41.location = (0.0, 0.0, 0.0)
ob_entity0_brush41.rotation_euler = (1.571, -0.0, 0.0)
ob_entity0_brush41.scale = (0.0254, 0.0254, 0.0254)
ob_entity0_brush42.location = (0.0, 0.0, 0.0)
ob_entity0_brush42.rotation_euler = (1.571, -0.0, 0.0)
ob_entity0_brush42.scale = (0.0254, 0.0254, 0.0254)
ob_entity0_brush43.location = (0.0, 0.0, 0.0)
ob_entity0_brush43.rotation_euler = (1.571, -0.0, 0.0)
ob_entity0_brush43.scale = (0.0254, 0.0254, 0.0254)
ob_entity0_brush44.location = (0.0, 0.0, 0.0)
ob_entity0_brush44.rotation_euler = (1.571, -0.0, 0.0)
ob_entity0_brush44.scale = (0.0254, 0.0254, 0.0254)
ob_entity0_brush45.location = (1.74, 0.0, 0.0)
ob_entity0_brush45.rotation_euler = (1.571, -0.0, 0.0)
ob_entity0_brush45.scale = (0.01646, 0.0254, 0.0254)
ob_entity0_brush46.location = (0.0, 0.0, 0.0)
ob_entity0_brush46.rotation_euler = (1.571, -0.0, 0.0)
ob_entity0_brush46.scale = (0.0254, 0.0254, 0.0254)
ob_entity0_brush47.location = (0.0, 0.0, 0.0)
ob_entity0_brush47.rotation_euler = (1.571, -0.0, 0.0)
ob_entity0_brush47.scale = (0.0254, 0.0254, 0.0254)
ob_entity0_brush48.location = (0.0, 0.0, 0.0)
ob_entity0_brush48.rotation_euler = (1.571, -0.0, 0.0)
ob_entity0_brush48.scale = (0.0254, 0.0254, 0.0254)
ob_entity0_brush5.location = (0.0, 0.0, 0.0)
ob_entity0_brush5.rotation_euler = (1.571, -0.0, 0.0)
ob_entity0_brush5.scale = (0.0254, 0.0254, 0.0254)
ob_entity0_brush6.location = (0.0, 0.0, 0.0)
ob_entity0_brush6.rotation_euler = (1.571, -0.0, 0.0)
ob_entity0_brush6.scale = (0.0254, 0.0254, 0.0254)
ob_entity0_brush7.location = (0.0, 0.0, 0.0)
ob_entity0_brush7.rotation_euler = (1.571, -0.0, 0.0)
ob_entity0_brush7.scale = (0.0254, 0.0254, 0.0254)
ob_entity0_brush8.location = (0.0, 0.0, 0.0)
ob_entity0_brush8.rotation_euler = (1.571, -0.0, 0.0)
ob_entity0_brush8.scale = (0.0254, 0.0254, 0.0254)
ob_entity0_brush9.location = (0.0, 0.0, 0.0)
ob_entity0_brush9.rotation_euler = (1.571, -0.0, 0.0)
ob_entity0_brush9.scale = (0.0254, 0.0254, 0.0254)

# ---- collection membership
col_collection.objects.link(ob_entity0_brush0)
col_collection.objects.link(ob_entity0_brush1)
col_collection.objects.link(ob_entity0_brush10)
col_collection.objects.link(ob_entity0_brush11)
col_collection.objects.link(ob_entity0_brush12)
col_collection.objects.link(ob_entity0_brush13)
col_collection.objects.link(ob_entity0_brush14)
col_collection.objects.link(ob_entity0_brush15)
col_collection.objects.link(ob_entity0_brush16)
col_collection.objects.link(ob_entity0_brush17)
col_collection.objects.link(ob_entity0_brush18)
col_collection.objects.link(ob_entity0_brush19)
col_collection.objects.link(ob_entity0_brush2)
col_collection.objects.link(ob_entity0_brush20)
col_collection.objects.link(ob_entity0_brush21)
col_collection.objects.link(ob_entity0_brush22)
col_collection.objects.link(ob_entity0_brush23)
col_collection.objects.link(ob_entity0_brush24)
col_collection.objects.link(ob_entity0_brush25)
col_collection.objects.link(ob_entity0_brush26)
col_collection.objects.link(ob_entity0_brush27)
col_collection.objects.link(ob_entity0_brush28)
col_collection.objects.link(ob_entity0_brush29)
col_collection.objects.link(ob_entity0_brush3)
col_collection.objects.link(ob_entity0_brush30)
col_collection.objects.link(ob_entity0_brush31)
col_collection.objects.link(ob_entity0_brush32)
col_collection.objects.link(ob_entity0_brush33)
col_collection.objects.link(ob_entity0_brush34)
col_collection.objects.link(ob_entity0_brush35)
col_collection.objects.link(ob_entity0_brush36)
col_collection.objects.link(ob_entity0_brush37)
col_collection.objects.link(ob_entity0_brush38)
col_collection.objects.link(ob_entity0_brush39)
col_collection.objects.link(ob_entity0_brush4)
col_collection.objects.link(ob_entity0_brush40)
col_collection.objects.link(ob_entity0_brush41)
col_collection.objects.link(ob_entity0_brush42)
col_collection.objects.link(ob_entity0_brush43)
col_collection.objects.link(ob_entity0_brush44)
col_collection.objects.link(ob_entity0_brush45)
col_collection.objects.link(ob_entity0_brush46)
col_collection.objects.link(ob_entity0_brush47)
col_collection.objects.link(ob_entity0_brush48)
col_collection.objects.link(ob_entity0_brush5)
col_collection.objects.link(ob_entity0_brush6)
col_collection.objects.link(ob_entity0_brush7)
col_collection.objects.link(ob_entity0_brush8)
col_collection.objects.link(ob_entity0_brush9)

# ---- scene / render settings (as saved in the file)
scene.frame_start = 1; scene.frame_end = 250; scene.frame_set(0)
scene.render.engine = 'BLENDER_EEVEE_NEXT'
bpy.context.view_layer.update()

# ---- added for rendering (the .blend has no active camera and no usable light): camera, sun
cam_auto = bpy.data.cameras.new('AutoCamera')
cam_auto.lens = 50.0
cam_auto.sensor_width = 36.0
cam_auto.clip_end = 1000.0
ob_auto_camera = bpy.data.objects.new('AutoCamera', cam_auto)
scene.collection.objects.link(ob_auto_camera)
ob_auto_camera.location = (59.5947, -67.8967, 45.3999)
ob_auto_camera.rotation_euler = (1.09748, -7.21219e-08, 0.694738)
scene.camera = ob_auto_camera
light_auto_sun = bpy.data.lights.new('AutoSun', 'SUN')
light_auto_sun.energy = 3.0
light_auto_sun.angle = 0.0523599
ob_auto_sun = bpy.data.objects.new('AutoSun', light_auto_sun)
scene.collection.objects.link(ob_auto_sun)
ob_auto_sun.rotation_euler = (0.872665, 0.174533, 0.523599)
bpy.context.view_layer.update()

